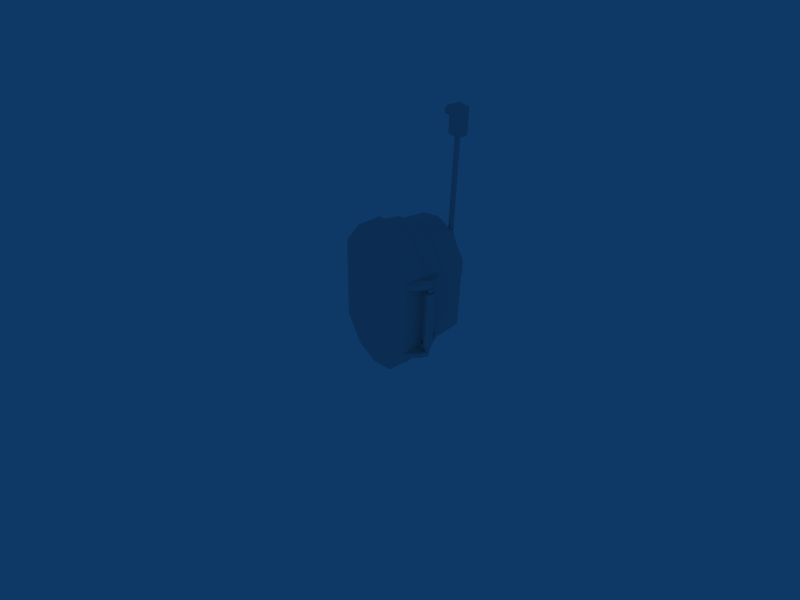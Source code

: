 # Source: callbox_001.blend  (saved by Blender 5.0.119; exported with 4.5.12 LTS)
import bpy
from mathutils import Matrix  # noqa: F401  (used for matrix-valued properties, if any)

bpy.ops.wm.read_factory_settings(use_empty=True)
scene = bpy.context.scene
scene.name = 'Scene'

# ---- collections
col_collection_1 = bpy.data.collections.new('Collection 1'); scene.collection.children.link(col_collection_1)
col_collection_3 = bpy.data.collections.new('Collection 3'); scene.collection.children.link(col_collection_3)
col_collection_3.hide_render = True
col_collection_3.hide_viewport = True

# ---- world
world_world = bpy.data.worlds.new('World'); scene.world = world_world
world_world.use_nodes = True; world_world.node_tree.nodes.clear()
_N = world_world.node_tree.nodes; _L = world_world.node_tree.links
n0 = _N.new('ShaderNodeOutputWorld'); n0.name = 'World Output'; n0.location = (280, 0)
n1 = _N.new('ShaderNodeBackground'); n1.name = 'Background'; n1.location = (0, 0)
n1.inputs[0].default_value = (0.05656, 0.2208, 0.4, 1.0)
n2 = _N.new('NodeFrame'); n2.name = 'Frame'; n2.location = (0, 0)
n2.label = 'Versioning: Use Nodes was removed'
n2.width = 150
n0.parent = n2
n1.parent = n2
_L.new(n1.outputs[0], n0.inputs[0])
n0.is_active_output = True
world_world.color = (0.05656, 0.2208, 0.4)
world_world.use_sun_shadow = False
world_world.sun_shadow_jitter_overblur = 0.0
world_world.cycles.sampling_method = 'MANUAL'
world_world.cycles.sample_map_resolution = 256

# ---- cameras
cam_camera = bpy.data.cameras.new('Camera')
cam_camera.passepartout_alpha = 0.2
cam_camera.clip_end = 100.0
cam_camera.lens = 35.0
cam_camera.ortho_scale = 7.314
cam_camera.show_passepartout = False
cam_camera.show_safe_areas = True
cam_camera.dof.focus_distance = 0.0
cam_camera.dof.aperture_fstop = 128.0

# ---- lights
light_spot = bpy.data.lights.new('Spot', 'POINT')
light_spot.transmission_factor = 0.0
light_spot.cutoff_distance = 30.0
light_spot.energy = 100.0
light_spot.shadow_buffer_clip_start = 8.0
light_spot.shadow_soft_size = 1.0
light_spot.shadow_maximum_resolution = 0.006
light_spot.use_absolute_resolution = True
light_spot.cycles.use_multiple_importance_sampling = False

# ---- meshes
me_cylinder = bpy.data.meshes.new('Cylinder')
me_cylinder.from_pydata([(-0.2082, 0.5984, 0.5933), (-0.2082, -0.5697, 0.5933), (-0.2082, -0.9172, 0.3296), (-0.2082, -0.9172, -0.3296), (-0.2082, -0.5697, -0.5933), (-0.2082, 0.5984, -0.5933), (-0.2082, 0.946, -0.3296), (-0.2082, 0.946, 0.3296), (-0.4541, 0.5984, 0.5933), (-0.4541, -0.5697, 0.5933), (-0.4541, -0.9172, 0.3296), (-0.4541, -0.9172, -0.3296), (-0.4541, -0.5697, -0.5933), (-0.4541, 0.5984, -0.5933), (-0.4541, 0.946, -0.3296), (-0.4541, 0.946, 0.3296), (-0.2082, 1.045, 0.003945), (-0.4541, 1.045, 0.003945), (-0.2082, -1.016, 0.003945), (-0.4541, -1.016, 0.003945), (-0.1698, 0.6054, 0.6004), (-0.1698, -0.5766, 0.6004), (-0.1698, -0.9283, 0.3335), (-0.1698, -1.028, 0.003992), (-0.1698, -0.9283, -0.3335), (-0.1698, -0.5766, -0.6004), (-0.1698, 0.6054, -0.6004), (-0.1698, 0.9571, -0.3335), (-0.1698, 1.057, 0.003992), (-0.1698, 0.9571, 0.3335), (-0.1314, -0.5427, 0.566), (-0.1314, 0.5715, 0.566), (-0.1314, -0.8743, 0.3144), (-0.1314, -0.9685, 0.003763), (-0.1314, -0.5427, -0.566), (-0.1314, -0.8743, -0.3144), (-0.1314, 0.5715, -0.566), (-0.1314, 0.9031, -0.3144), (-0.1314, 0.9972, 0.003763), (-0.1314, 0.9031, 0.3144), (0.1086, 0.5551, 0.5493), (0.1086, -0.5263, 0.5493), (0.1086, -0.8481, 0.3051), (0.1086, -0.9395, 0.003653), (0.1086, -0.5263, -0.5493), (0.1086, -0.8481, -0.3051), (0.1086, 0.5551, -0.5493), (0.1086, 0.8769, -0.3051), (0.1086, 0.9683, 0.003652), (0.1086, 0.8769, 0.3051), (0.1374, 0.5297, 0.5235), (0.1374, -0.5009, 0.5235), (0.1374, -0.8076, 0.2908), (0.1374, -0.8947, 0.003481), (0.1374, -0.5009, -0.5235), (0.1374, -0.8076, -0.2908), (0.1374, 0.5297, -0.5235), (0.1374, 0.8364, -0.2908), (0.1374, 0.9235, 0.003481), (0.1374, 0.8364, 0.2908), (0.5021, -0.4842, 0.5065), (0.5021, 0.513, 0.5065), (0.5021, -0.7809, 0.2813), (0.5021, -0.8651, 0.003368), (0.5021, -0.4842, -0.5065), (0.5021, -0.7809, -0.2813), (0.5021, 0.513, -0.5065), (0.5021, 0.8097, -0.2813), (0.5021, 0.8939, 0.003368), (0.5021, 0.8097, 0.2813), (-0.4653, 0.5903, 0.585), (-0.4653, -0.5615, 0.585), (-0.4653, -0.9042, 0.3249), (-0.4653, -1.001, 0.00389), (-0.4653, -0.9042, -0.3249), (-0.4653, -0.5615, -0.585), (-0.4653, 0.5903, -0.585), (-0.4653, 0.933, -0.3249), (-0.4653, 1.03, 0.00389), (-0.4653, 0.933, 0.3249), (-0.1698, -0.1876, -0.6004), (-0.1698, 0.2595, -0.6004), (-0.2082, 0.2569, -0.5933), (-0.2082, -0.185, -0.5933), (-0.2071, -0.1595, -0.6833), (-0.2071, 0.2314, -0.6833), (-0.1708, 0.2337, -0.69), (-0.1708, -0.1618, -0.69), (-0.2079, 0.2453, -0.6124), (-0.2079, -0.1734, -0.6124), (-0.17, -0.1759, -0.6193), (-0.17, 0.2478, -0.6193), (0.5959, -0.04757, -0.186), (0.5959, -0.197, -0.1074), (0.508, -0.197, -0.1074), (0.508, -0.04757, -0.186), (0.5959, 0.09404, 0.07384), (0.5959, -0.05535, 0.1525), (0.508, -0.05535, 0.1525), (0.508, 0.09404, 0.07383), (0.575, 0.03758, 0.1031), (0.5289, 0.03758, 0.1031), (0.5289, -0.00399, 0.1258), (0.575, -0.00399, 0.1258), (0.5519, 0.04778, 0.09754), (0.5208, 0.0168, 0.1144), (0.5519, -0.01419, 0.1313), (0.583, 0.0168, 0.1144), (0.5519, 0.1641, 0.2539), (0.5289, 0.1556, 0.2617), (0.575, 0.1556, 0.2617), (0.5208, 0.1382, 0.2778), (0.5289, 0.1208, 0.2939), (0.5519, 0.1122, 0.3017), (0.575, 0.1208, 0.2939), (0.583, 0.1382, 0.2778), (0.5519, 0.2652, 0.3886), (0.5289, 0.263, 0.4), (0.575, 0.263, 0.4), (0.5208, 0.2586, 0.4233), (0.5289, 0.2542, 0.4465), (0.5519, 0.252, 0.4579), (0.575, 0.2542, 0.4465), (0.583, 0.2586, 0.4233), (0.5289, 0.4314, 0.394), (0.5519, 0.4259, 0.3837), (0.575, 0.4314, 0.394), (0.5208, 0.4425, 0.4149), (0.5289, 0.4536, 0.4358), (0.5519, 0.4591, 0.446), (0.575, 0.4536, 0.4358), (0.583, 0.4425, 0.4149), (0.5289, 0.5962, 0.2534), (0.5519, 0.5941, 0.242), (0.575, 0.5962, 0.2534), (0.5208, 0.6003, 0.2767), (0.5289, 0.6044, 0.3), (0.5519, 0.6064, 0.3115), (0.575, 0.6044, 0.3), (0.583, 0.6003, 0.2767), (0.5289, 0.7496, 0.1785), (0.5519, 0.7496, 0.167), (0.575, 0.7496, 0.1785), (0.5208, 0.7496, 0.202), (0.5289, 0.7496, 0.2255), (0.5519, 0.7496, 0.2371), (0.575, 0.7496, 0.2255), (0.583, 0.7496, 0.202), (0.5519, 2.047, 0.167), (0.5289, 2.047, 0.1785), (0.575, 2.047, 0.1785), (0.5208, 2.047, 0.202), (0.5289, 2.047, 0.2255), (0.5519, 2.047, 0.2371), (0.575, 2.047, 0.2255), (0.583, 2.047, 0.202), (0.4907, 2.047, 0.1242), (0.6132, 2.047, 0.1242), (0.4907, 2.047, 0.2798), (0.6132, 2.047, 0.2798), (0.4755, 2.377, 0.2798), (0.6284, 2.377, 0.2798), (0.6284, 2.377, 0.1242), (0.4755, 2.377, 0.1242), (0.4937, 2.401, 0.2798), (0.6102, 2.401, 0.2798), (0.6102, 2.401, 0.1242), (0.4937, 2.401, 0.1242), (0.6284, 2.066, 0.2798), (0.4755, 2.066, 0.2798), (0.6284, 2.066, 0.1242), (0.4755, 2.066, 0.1242), (0.5949, 2.25, 0.1242), (0.5089, 2.25, 0.1242), (0.5949, 2.332, 0.1242), (0.5089, 2.332, 0.1242), (0.5519, 2.232, 0.1242), (0.6071, 2.291, 0.1242), (0.4968, 2.291, 0.1242), (0.5519, 2.35, 0.1242), (0.4968, 2.291, 0.01775), (0.5089, 2.332, 0.01775), (0.5089, 2.25, 0.01775), (0.5949, 2.332, 0.01775), (0.5519, 2.35, 0.01775), (0.6071, 2.291, 0.01775), (0.5949, 2.25, 0.01775), (0.5519, 2.232, 0.01775), (-0.4541, 0.4965, 0.5933), (-0.4541, 0.5686, 0.5933), (-0.2082, 0.4965, 0.5933), (-0.2082, 0.5686, 0.5933), (-0.2082, -0.4789, 0.5933), (-0.4541, -0.4789, 0.5933), (-0.4541, -0.5477, 0.5933), (-0.2082, -0.5477, 0.5933), (-0.136, -0.5477, 0.7102), (-0.2631, -0.5477, 0.7102), (-0.136, -0.4789, 0.7102), (-0.2631, -0.4789, 0.7102), (-0.2631, 0.5686, 0.7102), (-0.136, 0.5686, 0.7102), (-0.2631, 0.4965, 0.7102), (-0.136, 0.4965, 0.7102), (-0.155, 0.4965, 0.7345), (-0.1902, 0.4965, 0.7345), (-0.155, 0.5686, 0.7345), (-0.1902, 0.5686, 0.7345), (-0.1902, -0.4789, 0.7345), (-0.155, -0.4789, 0.7345), (-0.1902, -0.5477, 0.7345), (-0.155, -0.5477, 0.7345), (0.1086, 0.4274, 0.5493), (0.1086, 0.4896, 0.5493), (-0.1314, 0.4906, 0.566), (-0.1314, 0.4265, 0.566), (-0.1314, -0.4094, 0.566), (0.1086, -0.4093, 0.5493), (0.1086, -0.4747, 0.5493), (-0.1314, -0.4759, 0.566), (-0.1115, -0.4747, 0.7082), (-0.2042, -0.4759, 0.7082), (-0.1115, -0.4093, 0.7082), (-0.2042, -0.4094, 0.7082), (-0.2042, 0.4906, 0.7082), (-0.2042, 0.4265, 0.7082), (-0.1115, 0.4274, 0.7082), (-0.1115, 0.4896, 0.7082), (-0.1566, 0.4896, 0.7357), (-0.1566, 0.4274, 0.7357), (-0.1992, 0.4265, 0.7357), (-0.1992, 0.4906, 0.7357), (-0.1992, -0.4094, 0.7357), (-0.1566, -0.4093, 0.7357), (-0.1992, -0.4759, 0.7357), (-0.1566, -0.4747, 0.7357), (-0.1515, -0.3924, 0.7204), (-0.171, -0.3924, 0.7256), (-0.1853, -0.3924, 0.7113), (-0.1801, -0.3924, 0.6918), (-0.1606, -0.3924, 0.6866), (-0.1463, -0.3924, 0.7009), (-0.123, -0.3924, 0.7489), (-0.1815, -0.3924, 0.7646), (-0.2244, -0.3924, 0.7218), (-0.2087, -0.3924, 0.6632), (-0.1501, -0.3924, 0.6476), (-0.1073, -0.3924, 0.6904), (-0.1815, 0.4186, 0.7646), (-0.123, 0.4186, 0.7489), (-0.2244, 0.4186, 0.7218), (-0.2087, 0.4186, 0.6632), (-0.1501, 0.4186, 0.6476), (-0.1073, 0.4186, 0.6904), (-0.1539, 0.4186, 0.718), (-0.1702, 0.4186, 0.7224), (-0.1821, 0.4186, 0.7105), (-0.1777, 0.4186, 0.6942), (-0.1615, 0.4186, 0.6898), (-0.1496, 0.4186, 0.7017), (-0.1539, 0.5422, 0.718), (-0.1702, 0.5422, 0.7224), (-0.1821, 0.5422, 0.7105), (-0.1777, 0.5422, 0.6942), (-0.1615, 0.5422, 0.6898), (-0.1496, 0.5422, 0.7017), (-0.171, -0.502, 0.7256), (-0.1515, -0.502, 0.7204), (-0.1853, -0.502, 0.7113), (-0.1801, -0.502, 0.6918), (-0.1606, -0.502, 0.6866), (-0.1463, -0.502, 0.7009), (0.603, 0.09461, 0.05212), (0.603, -0.07773, 0.146), (0.5008, -0.07773, 0.146), (0.5008, 0.09461, 0.05212), (0.5008, -0.03151, -0.1793), (0.603, -0.03151, -0.1793), (0.5008, -0.2039, -0.08537), (0.603, -0.2039, -0.08537)], [], [(1, 9, 10, 2), (2, 10, 19, 18), (3, 11, 12, 4), (4, 12, 13, 5), (5, 13, 14, 6), (6, 14, 17, 16), (8, 0, 7, 15), (17, 15, 7, 16), (19, 11, 3, 18), (0, 1, 21, 20), (1, 2, 22, 21), (2, 18, 23, 22), (3, 4, 25, 24), (5, 6, 27, 26), (6, 16, 28, 27), (7, 0, 20, 29), (16, 7, 29, 28), (18, 3, 24, 23), (20, 21, 30, 31), (21, 22, 32, 30), (22, 23, 33, 32), (24, 25, 34, 35), (25, 26, 36, 34), (26, 27, 37, 36), (27, 28, 38, 37), (29, 20, 31, 39), (28, 29, 39, 38), (23, 24, 35, 33), (30, 32, 42, 41), (32, 33, 43, 42), (35, 34, 44, 45), (34, 36, 46, 44), (36, 37, 47, 46), (37, 38, 48, 47), (39, 31, 40, 49), (38, 39, 49, 48), (33, 35, 45, 43), (40, 41, 51, 50), (41, 42, 52, 51), (42, 43, 53, 52), (45, 44, 54, 55), (44, 46, 56, 54), (46, 47, 57, 56), (47, 48, 58, 57), (49, 40, 50, 59), (48, 49, 59, 58), (43, 45, 55, 53), (50, 51, 60, 61), (51, 52, 62, 60), (52, 53, 63, 62), (55, 54, 64, 65), (54, 56, 66, 64), (56, 57, 67, 66), (57, 58, 68, 67), (59, 50, 61, 69), (58, 59, 69, 68), (53, 55, 65, 63), (60, 64, 66, 61), (60, 62, 65, 64), (62, 63, 65), (61, 66, 67, 69), (67, 68, 69), (9, 8, 70, 71), (10, 9, 71, 72), (19, 10, 72, 73), (12, 11, 74, 75), (13, 12, 75, 76), (14, 13, 76, 77), (17, 14, 77, 78), (8, 15, 79, 70), (15, 17, 78, 79), (11, 19, 73, 74), (70, 76, 75, 71), (70, 79, 77, 76), (77, 79, 78), (71, 75, 74, 72), (72, 74, 73), (26, 25, 80, 81), (5, 26, 81, 82), (25, 4, 83, 80), (4, 5, 82, 83), (83, 82, 88, 89), (80, 83, 89, 90), (82, 81, 91, 88), (81, 80, 90, 91), (84, 85, 86, 87), (90, 87, 86, 91), (91, 86, 85, 88), (89, 84, 87, 90), (88, 85, 84, 89), (94, 95, 92, 93), (92, 277, 279, 93), (93, 279, 278, 94), (94, 278, 276, 95), (95, 276, 277, 92), (99, 101, 104), (98, 102, 105), (97, 103, 106), (96, 100, 107), (107, 103, 97), (107, 97, 96), (106, 102, 98), (106, 98, 97), (105, 101, 99), (105, 99, 98), (104, 100, 96), (104, 96, 99), (104, 101, 109, 108), (100, 104, 108, 110), (101, 105, 111, 109), (105, 102, 112, 111), (102, 106, 113, 112), (106, 103, 114, 113), (107, 100, 110, 115), (103, 107, 115, 114), (108, 109, 117, 116), (110, 108, 116, 118), (109, 111, 119, 117), (111, 112, 120, 119), (112, 113, 121, 120), (113, 114, 122, 121), (115, 110, 118, 123), (114, 115, 123, 122), (116, 117, 124, 125), (118, 116, 125, 126), (117, 119, 127, 124), (119, 120, 128, 127), (120, 121, 129, 128), (121, 122, 130, 129), (123, 118, 126, 131), (122, 123, 131, 130), (125, 124, 132, 133), (126, 125, 133, 134), (124, 127, 135, 132), (127, 128, 136, 135), (128, 129, 137, 136), (129, 130, 138, 137), (131, 126, 134, 139), (130, 131, 139, 138), (133, 132, 140, 141), (134, 133, 141, 142), (132, 135, 143, 140), (135, 136, 144, 143), (136, 137, 145, 144), (137, 138, 146, 145), (139, 134, 142, 147), (138, 139, 147, 146), (141, 140, 149, 148), (142, 141, 148, 150), (140, 143, 151, 149), (143, 144, 152, 151), (144, 145, 153, 152), (145, 146, 154, 153), (147, 142, 150, 155), (146, 147, 155, 154), (151, 152, 158), (151, 158, 156), (149, 151, 156), (148, 149, 156), (148, 156, 157), (148, 157, 150), (150, 157, 155), (155, 157, 159), (154, 155, 159), (153, 154, 159), (153, 159, 158), (152, 153, 158), (158, 159, 168, 169), (159, 157, 170, 168), (157, 156, 171, 170), (156, 158, 169, 171), (160, 161, 165, 164), (161, 162, 166, 165), (162, 163, 167, 166), (163, 160, 164, 167), (169, 160, 163, 171), (170, 162, 161, 168), (168, 161, 160, 169), (171, 173, 176), (170, 172, 177), (163, 175, 178), (162, 174, 179), (179, 175, 163), (179, 163, 162), (178, 173, 171), (178, 171, 163), (177, 174, 162), (177, 162, 170), (176, 172, 170), (176, 170, 171), (178, 175, 181, 180), (173, 178, 180, 182), (179, 174, 183, 184), (175, 179, 184, 181), (174, 177, 185, 183), (177, 172, 186, 185), (172, 176, 187, 186), (176, 173, 182, 187), (1, 0, 191, 190), (8, 9, 188, 189), (0, 8, 189, 191), (188, 9, 194, 193), (190, 188, 193, 192), (1, 190, 192, 195), (9, 1, 195, 194), (194, 195, 196, 197), (195, 192, 198, 196), (192, 193, 199, 198), (193, 194, 197, 199), (191, 189, 200, 201), (189, 188, 202, 200), (188, 190, 203, 202), (190, 191, 201, 203), (203, 201, 206, 204), (202, 203, 204, 205), (200, 202, 205, 207), (201, 200, 207, 206), (199, 197, 210, 208), (198, 199, 208, 209), (196, 198, 209, 211), (197, 196, 211, 210), (210, 211, 209, 208), (206, 207, 205, 204), (40, 31, 214, 213), (41, 40, 213, 212), (31, 30, 215, 214), (215, 30, 219, 216), (212, 215, 216, 217), (41, 212, 217, 218), (30, 41, 218, 219), (219, 218, 220, 221), (218, 217, 222, 220), (217, 216, 223, 222), (216, 219, 221, 223), (214, 215, 225, 224), (215, 212, 226, 225), (212, 213, 227, 226), (213, 214, 224, 227), (227, 224, 231, 228), (226, 227, 228, 229), (225, 226, 229, 230), (224, 225, 230, 231), (223, 221, 234, 232), (222, 223, 232, 233), (220, 222, 233, 235), (221, 220, 235, 234), (234, 235, 233, 232), (231, 230, 229, 228), (236, 242, 243, 237), (237, 243, 244, 238), (238, 244, 245, 239), (239, 245, 246, 240), (240, 246, 247, 241), (241, 247, 242, 236), (243, 242, 249, 248), (244, 243, 248, 250), (245, 244, 250, 251), (246, 245, 251, 252), (247, 246, 252, 253), (242, 247, 253, 249), (248, 249, 254, 255), (250, 248, 255, 256), (251, 250, 256, 257), (252, 251, 257, 258), (253, 252, 258, 259), (249, 253, 259, 254), (255, 254, 260, 261), (256, 255, 261, 262), (257, 256, 262, 263), (258, 257, 263, 264), (259, 258, 264, 265), (254, 259, 265, 260), (236, 237, 266, 267), (237, 238, 268, 266), (238, 239, 269, 268), (239, 240, 270, 269), (240, 241, 271, 270), (241, 236, 267, 271), (275, 99, 96, 272), (274, 98, 99, 275), (273, 97, 98, 274), (272, 96, 97, 273), (276, 275, 272, 277), (279, 273, 274, 278), (277, 272, 273, 279), (164, 165, 166, 167)])
_uv = me_cylinder.uv_layers.new(name='UVTex')
_uv.uv.foreach_set('vector', [0.6154, 0.6139, 0.569, 0.6139, 0.569, 0.5357, 0.6154, 0.5357, 0.6154, 0.5357, 0.569, 0.5357, 0.569, 0.4699, 0.6154, 0.4699, 0.9316, 0.5357, 0.9816, 0.5357, 0.9816, 0.6139, 0.9316, 0.6139, 0.9316, 0.6139, 0.9816, 0.6139, 0.9816, 0.8556, 0.9316, 0.8556, 0.9316, 0.8556, 0.9816, 0.8556, 0.9816, 0.9273, 0.9316, 0.9273, 0.9316, 0.9273, 0.9816, 0.9273, 0.9816, 0.9924, 0.9316, 0.9924, 0.569, 0.8556, 0.6154, 0.8556, 0.6154, 0.9273, 0.569, 0.9273, 0.569, 0.9924, 0.569, 0.9273, 0.6154, 0.9273, 0.6154, 0.9924, 0.9816, 0.4699, 0.9816, 0.5357, 0.9316, 0.5357, 0.9316, 0.4699, 0.6154, 0.8556, 0.6154, 0.6139, 0.6269, 0.6139, 0.6269, 0.8556, 0.6154, 0.6139, 0.6154, 0.5357, 0.6269, 0.5357, 0.6269, 0.6139, 0.6154, 0.5357, 0.6154, 0.4699, 0.6269, 0.4699, 0.6269, 0.5357, 0.9316, 0.5357, 0.9316, 0.6139, 0.9232, 0.6139, 0.9232, 0.5357, 0.9316, 0.8556, 0.9316, 0.9273, 0.9232, 0.9273, 0.9232, 0.8556, 0.9316, 0.9273, 0.9316, 0.9924, 0.9232, 0.9924, 0.9232, 0.9273, 0.6154, 0.9273, 0.6154, 0.8556, 0.6269, 0.8556, 0.6269, 0.9273, 0.6154, 0.9924, 0.6154, 0.9273, 0.6269, 0.9273, 0.6269, 0.9924, 0.9316, 0.4699, 0.9316, 0.5357, 0.9232, 0.5357, 0.9232, 0.4699, 0.6269, 0.8556, 0.6269, 0.6139, 0.6393, 0.6139, 0.6393, 0.8556, 0.6269, 0.6139, 0.6269, 0.5357, 0.6393, 0.5357, 0.6393, 0.6139, 0.6269, 0.5357, 0.6269, 0.4699, 0.6393, 0.4699, 0.6393, 0.5357, 0.9232, 0.5357, 0.9232, 0.6139, 0.9108, 0.6139, 0.9108, 0.5357, 0.9232, 0.6139, 0.9232, 0.8556, 0.9108, 0.8556, 0.9108, 0.6139, 0.9232, 0.8556, 0.9232, 0.9273, 0.9108, 0.9273, 0.9108, 0.8556, 0.9232, 0.9273, 0.9232, 0.9924, 0.9108, 0.9924, 0.9108, 0.9273, 0.6269, 0.9273, 0.6269, 0.8556, 0.6393, 0.8556, 0.6393, 0.9273, 0.6269, 0.9924, 0.6269, 0.9273, 0.6393, 0.9273, 0.6393, 0.9924, 0.9232, 0.4699, 0.9232, 0.5357, 0.9108, 0.5357, 0.9108, 0.4699, 0.6393, 0.6139, 0.6393, 0.5357, 0.6855, 0.5357, 0.6855, 0.6139, 0.6393, 0.5357, 0.6393, 0.4699, 0.6855, 0.4699, 0.6855, 0.5357, 0.9108, 0.5357, 0.9108, 0.6139, 0.8614, 0.6139, 0.8614, 0.5357, 0.9108, 0.6139, 0.9108, 0.8556, 0.8614, 0.8556, 0.8614, 0.6139, 0.9108, 0.8556, 0.9108, 0.9273, 0.8614, 0.9273, 0.8614, 0.8556, 0.9108, 0.9273, 0.9108, 0.9924, 0.8614, 0.9924, 0.8614, 0.9273, 0.6393, 0.9273, 0.6393, 0.8556, 0.6855, 0.8556, 0.6855, 0.9273, 0.6393, 0.9924, 0.6393, 0.9273, 0.6855, 0.9273, 0.6855, 0.9924, 0.9108, 0.4699, 0.9108, 0.5357, 0.8614, 0.5357, 0.8614, 0.4699, 0.6855, 0.8556, 0.6855, 0.6139, 0.6977, 0.6139, 0.6977, 0.8556, 0.6855, 0.6139, 0.6855, 0.5357, 0.6977, 0.5357, 0.6977, 0.6139, 0.6855, 0.5357, 0.6855, 0.4699, 0.6977, 0.4699, 0.6977, 0.5357, 0.8614, 0.5357, 0.8614, 0.6139, 0.8524, 0.6139, 0.8524, 0.5357, 0.8614, 0.6139, 0.8614, 0.8556, 0.8524, 0.8556, 0.8524, 0.6139, 0.8614, 0.8556, 0.8614, 0.9273, 0.8524, 0.9273, 0.8524, 0.8556, 0.8614, 0.9273, 0.8614, 0.9924, 0.8524, 0.9924, 0.8524, 0.9273, 0.6855, 0.9273, 0.6855, 0.8556, 0.6977, 0.8556, 0.6977, 0.9273, 0.6855, 0.9924, 0.6855, 0.9273, 0.6977, 0.9273, 0.6977, 0.9924, 0.8614, 0.4699, 0.8614, 0.5357, 0.8524, 0.5357, 0.8524, 0.4699, 0.6977, 0.8556, 0.6977, 0.6139, 0.7676, 0.6139, 0.7676, 0.8556, 0.6977, 0.6139, 0.6977, 0.5357, 0.7676, 0.5357, 0.7676, 0.6139, 0.6977, 0.5357, 0.6977, 0.4699, 0.7676, 0.4699, 0.7676, 0.5357, 0.8524, 0.5357, 0.8524, 0.6139, 0.7757, 0.6139, 0.7757, 0.5357, 0.8524, 0.6139, 0.8524, 0.8556, 0.7757, 0.8556, 0.7757, 0.6139, 0.8524, 0.8556, 0.8524, 0.9273, 0.7757, 0.9273, 0.7757, 0.8556, 0.8524, 0.9273, 0.8524, 0.9924, 0.7757, 0.9924, 0.7757, 0.9273, 0.6977, 0.9273, 0.6977, 0.8556, 0.7676, 0.8556, 0.7676, 0.9273, 0.6977, 0.9924, 0.6977, 0.9273, 0.7676, 0.9273, 0.7676, 0.9924, 0.8524, 0.4699, 0.8524, 0.5357, 0.7757, 0.5357, 0.7757, 0.4699, 0.305, 0.6558, 0.5531, 0.6558, 0.5531, 0.9001, 0.305, 0.9001, 0.305, 0.6558, 0.3601, 0.5831, 0.498, 0.5831, 0.5531, 0.6558, 0.3601, 0.5831, 0.4282, 0.5625, 0.498, 0.5831, 0.305, 0.9001, 0.5531, 0.9001, 0.498, 0.9728, 0.3601, 0.9728, 0.498, 0.9728, 0.4282, 0.9934, 0.3601, 0.9728, 0.569, 0.6139, 0.569, 0.8556, 0.5601, 0.8556, 0.5601, 0.6139, 0.569, 0.5357, 0.569, 0.6139, 0.5601, 0.6139, 0.5601, 0.5357, 0.569, 0.4699, 0.569, 0.5357, 0.5601, 0.5357, 0.5601, 0.4699, 0.9816, 0.6139, 0.9816, 0.5357, 0.9921, 0.5357, 0.9921, 0.6139, 0.9816, 0.8556, 0.9816, 0.6139, 0.9921, 0.6139, 0.9921, 0.8556, 0.9816, 0.9273, 0.9816, 0.8556, 0.9921, 0.8556, 0.9921, 0.9273, 0.9816, 0.9924, 0.9816, 0.9273, 0.9921, 0.9273, 0.9921, 0.9924, 0.569, 0.8556, 0.569, 0.9273, 0.5601, 0.9273, 0.5601, 0.8556, 0.569, 0.9273, 0.569, 0.9924, 0.5601, 0.9924, 0.5601, 0.9273, 0.9816, 0.5357, 0.9816, 0.4699, 0.9921, 0.4699, 0.9921, 0.5357, 0.2961, 0.8773, 0.008074, 0.8773, 0.008074, 0.5938, 0.2961, 0.5938, 0.2961, 0.8773, 0.2321, 0.9616, 0.0721, 0.9616, 0.008074, 0.8773, 0.0721, 0.9616, 0.2321, 0.9616, 0.153, 0.9856, 0.2961, 0.5938, 0.008074, 0.5938, 0.0721, 0.5094, 0.2321, 0.5094, 0.2321, 0.5094, 0.0721, 0.5094, 0.153, 0.4855, 0.9232, 0.8556, 0.9232, 0.6139, 0.9232, 0.6887, 0.9232, 0.7803, 0.9316, 0.8556, 0.9232, 0.8556, 0.9232, 0.7803, 0.9316, 0.7803, 0.9232, 0.6139, 0.9316, 0.6139, 0.9316, 0.6887, 0.9232, 0.6887, 0.9316, 0.6139, 0.9316, 0.8556, 0.9316, 0.7803, 0.9316, 0.6887, 0.5099, 0.435, 0.5099, 0.3249, 0.5152, 0.3249, 0.5152, 0.435, 0.5099, 0.4402, 0.5099, 0.435, 0.5152, 0.435, 0.5152, 0.4402, 0.5099, 0.3249, 0.5099, 0.3159, 0.5152, 0.3159, 0.5152, 0.3249, 0.5099, 0.5582, 0.5099, 0.4402, 0.5152, 0.4402, 0.5152, 0.5582, 0.5349, 0.435, 0.5349, 0.3249, 0.5435, 0.3249, 0.5435, 0.435, 0.5152, 0.4402, 0.5349, 0.4402, 0.5349, 0.5582, 0.5152, 0.5582, 0.5152, 0.3159, 0.5349, 0.3159, 0.5349, 0.3249, 0.5152, 0.3249, 0.5152, 0.435, 0.5349, 0.435, 0.5349, 0.4402, 0.5152, 0.4402, 0.5152, 0.3249, 0.5349, 0.3249, 0.5349, 0.435, 0.5152, 0.435, -0.4134, 0.1333, -0.3669, 0.1309, -0.3656, 0.1552, -0.4122, 0.1576, -0.2743, 0.2433, -0.2723, 0.2389, -0.2341, 0.2759, -0.2401, 0.2773, -0.2401, 0.2773, -0.2341, 0.2759, -0.2144, 0.2953, -0.2213, 0.2984, -0.3305, 0.1892, -0.3303, 0.1825, -0.2922, 0.2196, -0.2969, 0.2215, -0.2969, 0.2215, -0.2922, 0.2196, -0.2723, 0.2389, -0.2743, 0.2433, -0.08098, 0.1438, -0.09517, 0.1556, -0.09888, 0.1495, -0.1057, 0.1833, -0.1021, 0.1667, -0.09676, 0.1623, -0.1263, 0.1704, -0.1129, 0.1599, -0.1092, 0.166, -0.1016, 0.1309, -0.106, 0.1489, -0.1113, 0.1532, -0.1113, 0.1532, -0.1129, 0.1599, -0.1263, 0.1704, -0.1113, 0.1532, -0.1263, 0.1704, -0.1016, 0.1309, -0.1092, 0.166, -0.1021, 0.1667, -0.1057, 0.1833, -0.1092, 0.166, -0.1057, 0.1833, -0.1263, 0.1704, -0.09676, 0.1623, -0.09517, 0.1556, -0.08098, 0.1438, -0.09676, 0.1623, -0.08098, 0.1438, -0.1057, 0.1833, -0.09888, 0.1495, -0.106, 0.1489, -0.1016, 0.1309, -0.09888, 0.1495, -0.1016, 0.1309, -0.08098, 0.1438, 0.01651, 0.06397, 0.01651, 0.05076, 0.0652, 0.05076, 0.0652, 0.06397, 0.01651, 0.07629, 0.01651, 0.06397, 0.0652, 0.06397, 0.0652, 0.07629, 0.01651, 0.05076, 0.01651, 0.03884, 0.0652, 0.03884, 0.0652, 0.05076, 0.01651, 0.03884, 0.01651, 0.0275, 0.0652, 0.0275, 0.0652, 0.03884, 0.01651, 0.0275, 0.01651, 0.01535, 0.0652, 0.01535, 0.0652, 0.0275, 0.01651, 0.117, 0.01651, 0.1044, 0.0652, 0.1044, 0.0652, 0.117, 0.01651, 0.09093, 0.01651, 0.07629, 0.0652, 0.07629, 0.0652, 0.09093, 0.01651, 0.1044, 0.01651, 0.09093, 0.0652, 0.09093, 0.0652, 0.1044, 0.0652, 0.06397, 0.0652, 0.05076, 0.1184, 0.05076, 0.1184, 0.06397, 0.0652, 0.07629, 0.0652, 0.06397, 0.1184, 0.06397, 0.1184, 0.07629, 0.0652, 0.05076, 0.0652, 0.03884, 0.1184, 0.03884, 0.1184, 0.05076, 0.0652, 0.03884, 0.0652, 0.0275, 0.1184, 0.0275, 0.1184, 0.03884, 0.0652, 0.0275, 0.0652, 0.01535, 0.1184, 0.01535, 0.1184, 0.0275, 0.0652, 0.117, 0.0652, 0.1044, 0.1184, 0.1044, 0.1184, 0.117, 0.0652, 0.09093, 0.0652, 0.07629, 0.1184, 0.07629, 0.1184, 0.09093, 0.0652, 0.1044, 0.0652, 0.09093, 0.1184, 0.09093, 0.1184, 0.1044, 0.1184, 0.06397, 0.1184, 0.05076, 0.1725, 0.05076, 0.1725, 0.06397, 0.1184, 0.07629, 0.1184, 0.06397, 0.1725, 0.06397, 0.1725, 0.07629, 0.1184, 0.05076, 0.1184, 0.03884, 0.1725, 0.03884, 0.1725, 0.05076, 0.1184, 0.03884, 0.1184, 0.0275, 0.1725, 0.0275, 0.1725, 0.03884, 0.1184, 0.0275, 0.1184, 0.01535, 0.1725, 0.01535, 0.1725, 0.0275, 0.1184, 0.117, 0.1184, 0.1044, 0.1725, 0.1044, 0.1725, 0.117, 0.1184, 0.09093, 0.1184, 0.07629, 0.1725, 0.07629, 0.1725, 0.09093, 0.1184, 0.1044, 0.1184, 0.09093, 0.1725, 0.09093, 0.1725, 0.1044, 0.1725, 0.06397, 0.1725, 0.05076, 0.2563, 0.05076, 0.2563, 0.06397, 0.1725, 0.07629, 0.1725, 0.06397, 0.2563, 0.06397, 0.2563, 0.07629, 0.1725, 0.05076, 0.1725, 0.03884, 0.2563, 0.03884, 0.2563, 0.05076, 0.1725, 0.03884, 0.1725, 0.0275, 0.2563, 0.0275, 0.2563, 0.03884, 0.1725, 0.0275, 0.1725, 0.01535, 0.2563, 0.01535, 0.2563, 0.0275, 0.1725, 0.117, 0.1725, 0.1044, 0.2563, 0.1044, 0.2563, 0.117, 0.1725, 0.09093, 0.1725, 0.07629, 0.2563, 0.07629, 0.2563, 0.09093, 0.1725, 0.1044, 0.1725, 0.09093, 0.2563, 0.09093, 0.2563, 0.1044, 0.2563, 0.06397, 0.2563, 0.05076, 0.3331, 0.05076, 0.3331, 0.06397, 0.2563, 0.07629, 0.2563, 0.06397, 0.3331, 0.06397, 0.3331, 0.07629, 0.2563, 0.05076, 0.2563, 0.03884, 0.3331, 0.03884, 0.3331, 0.05076, 0.2563, 0.03884, 0.2563, 0.0275, 0.3331, 0.0275, 0.3331, 0.03884, 0.2563, 0.0275, 0.2563, 0.01535, 0.3331, 0.01535, 0.3331, 0.0275, 0.2563, 0.117, 0.2563, 0.1044, 0.3331, 0.1044, 0.3331, 0.117, 0.2563, 0.09093, 0.2563, 0.07629, 0.3331, 0.07629, 0.3331, 0.09093, 0.2563, 0.1044, 0.2563, 0.09093, 0.3331, 0.09093, 0.3331, 0.1044, 0.3331, 0.06397, 0.3331, 0.05076, 0.9739, 0.05076, 0.9739, 0.06397, 0.3331, 0.07629, 0.3331, 0.06397, 0.9739, 0.06397, 0.9739, 0.07629, 0.3331, 0.05076, 0.3331, 0.03884, 0.9739, 0.03884, 0.9739, 0.05076, 0.3331, 0.03884, 0.3331, 0.0275, 0.9739, 0.0275, 0.9739, 0.03884, 0.3331, 0.0275, 0.3331, 0.01535, 0.9739, 0.01535, 0.9739, 0.0275, 0.3331, 0.117, 0.3331, 0.1044, 0.9739, 0.1044, 0.9739, 0.117, 0.3331, 0.09093, 0.3331, 0.07629, 0.9739, 0.07629, 0.9739, 0.09093, 0.3331, 0.1044, 0.3331, 0.09093, 0.9739, 0.09093, 0.9739, 0.1044, 0.1355, 0.2736, 0.1386, 0.2825, 0.1241, 0.3031, 0.1355, 0.2736, 0.1241, 0.3031, 0.1241, 0.244, 0.1386, 0.2647, 0.1355, 0.2736, 0.1241, 0.244, 0.1473, 0.2603, 0.1386, 0.2647, 0.1241, 0.244, 0.1473, 0.2603, 0.1241, 0.244, 0.1706, 0.244, 0.1473, 0.2603, 0.1706, 0.244, 0.1561, 0.2646, 0.1561, 0.2646, 0.1706, 0.244, 0.1591, 0.2735, 0.1591, 0.2735, 0.1706, 0.244, 0.1706, 0.3031, 0.1561, 0.2825, 0.1591, 0.2735, 0.1706, 0.3031, 0.1474, 0.2868, 0.1561, 0.2825, 0.1706, 0.3031, 0.1474, 0.2868, 0.1706, 0.3031, 0.1241, 0.3031, 0.1386, 0.2825, 0.1474, 0.2868, 0.1241, 0.3031, 0.01929, 0.1756, 0.01929, 0.1369, 0.02571, 0.1369, 0.02571, 0.1756, 0.01929, 0.3027, 0.01929, 0.2592, 0.02571, 0.2592, 0.02571, 0.3027, 0.01929, 0.2592, 0.01929, 0.2207, 0.02571, 0.2207, 0.02571, 0.2592, 0.01929, 0.2207, 0.01929, 0.1756, 0.02571, 0.1756, 0.02571, 0.2207, 0.1113, 0.1756, 0.1113, 0.1369, 0.1184, 0.1369, 0.1184, 0.1756, 0.1113, 0.3027, 0.1113, 0.2592, 0.1184, 0.2592, 0.1184, 0.3027, 0.1113, 0.2592, 0.1113, 0.2207, 0.1184, 0.2207, 0.1184, 0.2592, 0.1113, 0.2207, 0.1113, 0.1756, 0.1184, 0.1756, 0.1184, 0.2207, 0.02571, 0.1756, 0.1113, 0.1756, 0.1113, 0.2207, 0.02571, 0.2207, 0.02571, 0.2592, 0.1113, 0.2592, 0.1113, 0.3027, 0.02571, 0.3027, 0.02571, 0.1369, 0.1113, 0.1369, 0.1113, 0.1756, 0.02571, 0.1756, 0.02571, 0.2207, 0.07525, 0.2287, 0.06999, 0.2401, 0.02571, 0.2592, 0.07465, 0.2515, 0.08589, 0.2547, 0.1113, 0.2207, 0.09859, 0.2292, 0.08693, 0.2258, 0.1113, 0.2592, 0.09754, 0.2513, 0.1031, 0.2402, 0.1031, 0.2402, 0.09859, 0.2292, 0.1113, 0.2207, 0.1031, 0.2402, 0.1113, 0.2207, 0.1113, 0.2592, 0.08693, 0.2258, 0.07525, 0.2287, 0.02571, 0.2207, 0.08693, 0.2258, 0.02571, 0.2207, 0.1113, 0.2207, 0.08589, 0.2547, 0.09754, 0.2513, 0.1113, 0.2592, 0.08589, 0.2547, 0.1113, 0.2592, 0.02571, 0.2592, 0.06999, 0.2401, 0.07465, 0.2515, 0.02571, 0.2592, 0.06999, 0.2401, 0.02571, 0.2592, 0.02571, 0.2207, 0.2089, 0.2242, 0.2089, 0.2369, 0.1775, 0.2369, 0.1775, 0.2242, 0.2089, 0.2114, 0.2089, 0.2242, 0.1775, 0.2242, 0.1775, 0.2114, 0.2089, 0.2507, 0.2089, 0.2644, 0.1775, 0.2644, 0.1775, 0.2507, 0.2089, 0.2369, 0.2089, 0.2507, 0.1775, 0.2507, 0.1775, 0.2369, 0.2089, 0.2644, 0.2089, 0.2771, 0.1775, 0.2771, 0.1775, 0.2644, 0.2089, 0.2771, 0.2089, 0.2899, 0.1775, 0.2899, 0.1775, 0.2771, 0.2089, 0.2899, 0.2089, 0.3036, 0.1775, 0.3036, 0.1775, 0.2899, 0.2089, 0.1977, 0.2089, 0.2114, 0.1775, 0.2114, 0.1775, 0.1977, 0.6154, 0.6139, 0.6154, 0.8556, 0.6154, 0.8499, 0.6154, 0.835, 0.569, 0.8556, 0.569, 0.6139, 0.569, 0.835, 0.569, 0.8499, 0.6154, 0.8556, 0.569, 0.8556, 0.569, 0.8499, 0.6154, 0.8499, 0.569, 0.835, 0.569, 0.6139, 0.569, 0.6199, 0.569, 0.6341, 0.6154, 0.835, 0.569, 0.835, 0.569, 0.6341, 0.6154, 0.6341, 0.6154, 0.6139, 0.6154, 0.835, 0.6154, 0.6341, 0.6154, 0.6199, 0.569, 0.6139, 0.6154, 0.6139, 0.6154, 0.6199, 0.569, 0.6199, -0.04565, -1.087, 0.02227, -1.087, 0.04218, -1.055, 0.007087, -1.055, 0.1417, -1.013, 0.1322, -1.03, 0.1659, -1.045, 0.1759, -1.032, 0.01673, -1.158, 0.01673, -1.332, 0.0994, -1.197, 0.0994, -1.107, 0.07731, -1.068, 0.07878, -1.087, 0.1409, -1.082, 0.1381, -1.064, 1.087, 0.2604, 1.155, 0.2604, 1.102, 0.2925, 1.068, 0.2925, 1.08, 0.2492, 1.08, 0.2309, 1.143, 0.2309, 1.143, 0.2492, 1.159, 0.2607, 1.227, 0.2607, 1.247, 0.293, 1.212, 0.293, 1.229, 0.2309, 1.229, 0.2492, 1.197, 0.2492, 1.197, 0.2309, 1.197, 0.2309, 1.197, 0.2492, 1.183, 0.2492, 1.183, 0.2309, 1.212, 0.293, 1.247, 0.293, 1.242, 0.2997, 1.232, 0.2997, 1.143, 0.2492, 1.143, 0.2309, 1.165, 0.2309, 1.165, 0.2492, 1.068, 0.2925, 1.102, 0.2925, 1.082, 0.2991, 1.073, 0.2991, 0.1381, -1.064, 0.1409, -1.082, 0.1675, -1.07, 0.1572, -1.055, 0.0994, -1.107, 0.0994, -1.197, 0.1166, -1.145, 0.1166, -1.12, 0.1759, -1.032, 0.1659, -1.045, 0.1642, -1.051, 0.1778, -1.053, 0.007087, -1.055, 0.04218, -1.055, 0.03694, -1.048, 0.02722, -1.048, 0.1675, -1.07, 0.1778, -1.053, 0.1642, -1.051, 0.1572, -1.055, 1.183, 0.2492, 1.165, 0.2492, 1.165, 0.2309, 1.183, 0.2309, 0.6855, 0.8556, 0.6393, 0.8556, 0.6393, 0.8337, 0.6855, 0.8337, 0.6855, 0.6139, 0.6855, 0.8556, 0.6855, 0.8337, 0.6855, 0.8206, 0.6393, 0.8556, 0.6393, 0.6139, 0.6393, 0.8206, 0.6393, 0.8337, 0.6393, 0.8206, 0.6393, 0.6139, 0.6393, 0.6327, 0.6393, 0.6465, 0.6855, 0.8206, 0.6393, 0.8206, 0.6393, 0.6465, 0.6855, 0.6465, 0.6855, 0.6139, 0.6855, 0.8206, 0.6855, 0.6465, 0.6855, 0.6327, 0.6393, 0.6139, 0.6855, 0.6139, 0.6855, 0.6327, 0.6393, 0.6327, 1.87, -0.7577, 1.936, -0.7623, 1.875, -0.7184, 1.85, -0.7184, 2.071, -0.7623, 2.075, -0.744, 2.0, -0.7264, 1.995, -0.7441, 1.962, -0.71, 1.974, -0.8798, 2.074, -0.9313, 2.074, -0.8657, 2.026, -0.6957, 2.02, -0.6779, 1.977, -0.694, 1.984, -0.7094, 1.354, -1.178, 1.347, -1.162, 1.306, -1.18, 1.313, -1.194, 1.462, -1.236, 1.528, -1.24, 1.467, -1.197, 1.442, -1.197, 1.404, -1.24, 1.407, -1.223, 1.33, -1.211, 1.327, -1.228, 1.112, -1.012, 1.124, -1.182, 1.224, -1.233, 1.224, -1.168, 1.224, -1.168, 1.224, -1.233, 1.244, -1.23, 1.244, -1.199, 1.327, -1.228, 1.33, -1.211, 1.318, -1.205, 1.308, -1.216, 1.442, -1.197, 1.467, -1.197, 1.455, -1.189, 1.443, -1.189, 1.313, -1.194, 1.306, -1.18, 1.301, -1.197, 1.314, -1.197, 1.984, -0.7094, 1.977, -0.694, 1.971, -0.7115, 1.985, -0.7124, 2.074, -0.8657, 2.074, -0.9313, 2.094, -0.9278, 2.094, -0.8976, 1.995, -0.7441, 2.0, -0.7264, 1.989, -0.7201, 1.977, -0.7304, 1.85, -0.7184, 1.875, -0.7184, 1.863, -0.7108, 1.851, -0.7108, 1.971, -0.7115, 1.977, -0.7304, 1.989, -0.7201, 1.985, -0.7124, 1.314, -1.197, 1.301, -1.197, 1.308, -1.216, 1.318, -1.205, 0.8133, 0.3955, 0.8213, 0.3955, 0.8213, 0.4066, 0.8133, 0.4066, 0.8133, 0.4066, 0.8213, 0.4066, 0.8213, 0.4177, 0.8133, 0.4177, 0.8133, 0.4177, 0.8213, 0.4177, 0.8213, 0.4287, 0.8133, 0.4287, 0.8133, 0.4287, 0.8213, 0.4287, 0.8213, 0.4395, 0.8133, 0.4395, 0.8133, 0.3743, 0.8213, 0.3743, 0.8213, 0.3847, 0.8133, 0.3847, 0.8133, 0.3847, 0.8213, 0.3847, 0.8213, 0.3955, 0.8133, 0.3955, 0.8213, 0.4066, 0.8213, 0.3955, 0.9743, 0.3955, 0.9743, 0.4066, 0.8213, 0.4177, 0.8213, 0.4066, 0.9743, 0.4066, 0.9743, 0.4177, 0.8213, 0.4287, 0.8213, 0.4177, 0.9743, 0.4177, 0.9743, 0.4287, 0.8213, 0.4395, 0.8213, 0.4287, 0.9743, 0.4287, 0.9743, 0.4395, 0.8213, 0.3847, 0.8213, 0.3743, 0.9743, 0.3743, 0.9743, 0.3847, 0.8213, 0.3955, 0.8213, 0.3847, 0.9743, 0.3847, 0.9743, 0.3955, 0.9743, 0.4066, 0.9743, 0.3955, 0.9829, 0.3955, 0.9829, 0.4066, 0.9743, 0.4177, 0.9743, 0.4066, 0.9829, 0.4066, 0.9829, 0.4177, 0.9743, 0.4287, 0.9743, 0.4177, 0.9829, 0.4177, 0.9829, 0.4287, 0.9743, 0.4395, 0.9743, 0.4287, 0.9829, 0.4287, 0.9829, 0.4395, 0.9743, 0.3847, 0.9743, 0.3743, 0.9829, 0.3743, 0.9829, 0.3847, 0.9743, 0.3955, 0.9743, 0.3847, 0.9829, 0.3847, 0.9829, 0.3955, 0.9829, 0.4066, 0.9829, 0.3955, 0.9899, 0.3955, 0.9899, 0.4066, 0.9829, 0.4177, 0.9829, 0.4066, 0.9899, 0.4066, 0.9899, 0.4177, 0.9829, 0.4287, 0.9829, 0.4177, 0.9899, 0.4177, 0.9899, 0.4287, 0.9829, 0.4395, 0.9829, 0.4287, 0.9899, 0.4287, 0.9899, 0.4395, 0.9829, 0.3847, 0.9829, 0.3743, 0.9899, 0.3743, 0.9899, 0.3847, 0.9829, 0.3955, 0.9829, 0.3847, 0.9899, 0.3847, 0.9899, 0.3955, 0.8133, 0.3955, 0.8133, 0.4066, 0.8049, 0.4066, 0.8049, 0.3955, 0.8133, 0.4066, 0.8133, 0.4177, 0.8049, 0.4177, 0.8049, 0.4066, 0.8133, 0.4177, 0.8133, 0.4287, 0.8049, 0.4287, 0.8049, 0.4177, 0.8133, 0.4287, 0.8133, 0.4395, 0.8049, 0.4395, 0.8049, 0.4287, 0.8133, 0.3743, 0.8133, 0.3847, 0.8049, 0.3847, 0.8049, 0.3743, 0.8133, 0.3847, 0.8133, 0.3955, 0.8049, 0.3955, 0.8049, 0.3847, -0.2423, 0.1685, -0.2395, 0.1633, -0.2171, 0.1849, -0.2225, 0.1877, -0.2804, 0.1313, -0.2737, 0.1309, -0.2395, 0.1633, -0.2423, 0.1685, -0.1844, 0.2247, -0.1826, 0.2188, -0.1614, 0.2369, -0.1645, 0.2439, -0.2225, 0.1877, -0.2171, 0.1849, -0.1826, 0.2188, -0.1844, 0.2247, -0.2922, 0.2196, -0.2423, 0.1685, -0.2225, 0.1877, -0.2723, 0.2389, -0.2341, 0.2759, -0.1844, 0.2247, -0.1645, 0.2439, -0.2144, 0.2953, -0.2723, 0.2389, -0.2225, 0.1877, -0.1844, 0.2247, -0.2341, 0.2759, 0.1295, 0.1961, 0.1617, 0.1961, 0.1617, 0.239, 0.1295, 0.239])
_ca = me_cylinder.color_attributes.new('Col', 'BYTE_COLOR', 'CORNER')
_ca.data.foreach_set('color', [1.0, 1.0, 1.0, 1.0, 1.0, 1.0, 1.0, 1.0, 1.0, 1.0, 1.0, 1.0, 1.0, 1.0, 1.0, 1.0, 1.0, 1.0, 1.0, 1.0, 1.0, 1.0, 1.0, 1.0, 1.0, 1.0, 1.0, 1.0, 1.0, 1.0, 1.0, 1.0, 1.0, 1.0, 1.0, 1.0, 1.0, 1.0, 1.0, 1.0, 1.0, 1.0, 1.0, 1.0, 1.0, 1.0, 1.0, 1.0, 1.0, 1.0, 1.0, 1.0, 1.0, 1.0, 1.0, 1.0, 1.0, 1.0, 1.0, 1.0, 1.0, 1.0, 1.0, 1.0, 1.0, 1.0, 1.0, 1.0, 1.0, 1.0, 1.0, 1.0, 1.0, 1.0, 1.0, 1.0, 1.0, 1.0, 1.0, 1.0, 1.0, 1.0, 1.0, 1.0, 1.0, 1.0, 1.0, 1.0, 1.0, 1.0, 1.0, 1.0, 1.0, 1.0, 1.0, 1.0, 1.0, 1.0, 1.0, 1.0, 1.0, 1.0, 1.0, 1.0, 1.0, 1.0, 1.0, 1.0, 1.0, 1.0, 1.0, 1.0, 1.0, 1.0, 1.0, 1.0, 1.0, 1.0, 1.0, 1.0, 1.0, 1.0, 1.0, 1.0, 1.0, 1.0, 1.0, 1.0, 1.0, 1.0, 1.0, 1.0, 1.0, 1.0, 1.0, 1.0, 1.0, 1.0, 1.0, 1.0, 1.0, 1.0, 1.0, 1.0, 1.0, 1.0, 1.0, 1.0, 1.0, 1.0, 1.0, 1.0, 1.0, 1.0, 1.0, 1.0, 1.0, 1.0, 1.0, 1.0, 1.0, 1.0, 1.0, 1.0, 1.0, 1.0, 1.0, 1.0, 1.0, 1.0, 1.0, 1.0, 1.0, 1.0, 1.0, 1.0, 1.0, 1.0, 1.0, 1.0, 1.0, 1.0, 1.0, 1.0, 1.0, 1.0, 1.0, 1.0, 1.0, 1.0, 1.0, 1.0, 1.0, 1.0, 1.0, 1.0, 1.0, 1.0, 1.0, 1.0, 1.0, 1.0, 1.0, 1.0, 1.0, 1.0, 1.0, 1.0, 1.0, 1.0, 1.0, 1.0, 1.0, 1.0, 1.0, 1.0, 1.0, 1.0, 1.0, 1.0, 1.0, 1.0, 1.0, 1.0, 1.0, 1.0, 1.0, 1.0, 1.0, 1.0, 1.0, 1.0, 1.0, 1.0, 1.0, 1.0, 1.0, 1.0, 1.0, 1.0, 1.0, 1.0, 1.0, 1.0, 1.0, 1.0, 1.0, 1.0, 1.0, 1.0, 1.0, 1.0, 1.0, 1.0, 1.0, 1.0, 1.0, 1.0, 1.0, 1.0, 1.0, 1.0, 1.0, 1.0, 1.0, 1.0, 1.0, 1.0, 1.0, 1.0, 1.0, 1.0, 1.0, 1.0, 1.0, 1.0, 1.0, 1.0, 1.0, 1.0, 1.0, 1.0, 1.0, 1.0, 1.0, 1.0, 1.0, 1.0, 1.0, 1.0, 1.0, 1.0, 1.0, 1.0, 1.0, 1.0, 1.0, 1.0, 1.0, 1.0, 1.0, 1.0, 1.0, 1.0, 1.0, 1.0, 1.0, 1.0, 1.0, 1.0, 1.0, 1.0, 1.0, 1.0, 1.0, 1.0, 1.0, 1.0, 1.0, 1.0, 1.0, 1.0, 1.0, 1.0, 1.0, 1.0, 1.0, 1.0, 1.0, 1.0, 1.0, 1.0, 1.0, 1.0, 1.0, 1.0, 1.0, 1.0, 1.0, 1.0, 1.0, 1.0, 1.0, 1.0, 1.0, 1.0, 1.0, 1.0, 1.0, 1.0, 1.0, 1.0, 1.0, 1.0, 1.0, 1.0, 1.0, 1.0, 1.0, 1.0, 1.0, 1.0, 1.0, 1.0, 1.0, 1.0, 1.0, 1.0, 1.0, 1.0, 1.0, 1.0, 1.0, 1.0, 1.0, 1.0, 1.0, 1.0, 1.0, 1.0, 1.0, 1.0, 1.0, 1.0, 1.0, 1.0, 1.0, 1.0, 1.0, 1.0, 1.0, 1.0, 1.0, 1.0, 1.0, 1.0, 1.0, 1.0, 1.0, 1.0, 1.0, 1.0, 1.0, 1.0, 1.0, 1.0, 1.0, 1.0, 1.0, 1.0, 1.0, 1.0, 1.0, 1.0, 1.0, 1.0, 1.0, 1.0, 1.0, 1.0, 1.0, 1.0, 1.0, 1.0, 1.0, 1.0, 1.0, 1.0, 1.0, 1.0, 1.0, 1.0, 1.0, 1.0, 1.0, 1.0, 1.0, 1.0, 1.0, 1.0, 1.0, 1.0, 1.0, 1.0, 1.0, 1.0, 1.0, 1.0, 1.0, 1.0, 1.0, 1.0, 1.0, 1.0, 1.0, 1.0, 1.0, 1.0, 1.0, 1.0, 1.0, 1.0, 1.0, 1.0, 1.0, 1.0, 1.0, 1.0, 1.0, 1.0, 1.0, 1.0, 1.0, 1.0, 1.0, 1.0, 1.0, 1.0, 1.0, 1.0, 1.0, 1.0, 1.0, 1.0, 1.0, 1.0, 1.0, 1.0, 1.0, 1.0, 1.0, 1.0, 1.0, 1.0, 1.0, 1.0, 1.0, 1.0, 1.0, 1.0, 1.0, 1.0, 1.0, 1.0, 1.0, 1.0, 1.0, 1.0, 1.0, 1.0, 1.0, 1.0, 1.0, 1.0, 1.0, 1.0, 1.0, 1.0, 1.0, 1.0, 1.0, 1.0, 1.0, 1.0, 1.0, 1.0, 1.0, 1.0, 1.0, 1.0, 1.0, 1.0, 1.0, 1.0, 1.0, 1.0, 1.0, 1.0, 1.0, 1.0, 1.0, 1.0, 1.0, 1.0, 1.0, 1.0, 1.0, 1.0, 1.0, 1.0, 1.0, 1.0, 1.0, 1.0, 1.0, 1.0, 1.0, 1.0, 1.0, 1.0, 1.0, 1.0, 1.0, 1.0, 1.0, 1.0, 1.0, 1.0, 1.0, 1.0, 1.0, 1.0, 1.0, 1.0, 1.0, 1.0, 1.0, 1.0, 1.0, 1.0, 1.0, 1.0, 1.0, 1.0, 1.0, 1.0, 1.0, 1.0, 1.0, 1.0, 1.0, 1.0, 1.0, 1.0, 1.0, 1.0, 1.0, 1.0, 1.0, 1.0, 1.0, 1.0, 1.0, 1.0, 1.0, 1.0, 1.0, 1.0, 1.0, 1.0, 1.0, 1.0, 1.0, 1.0, 1.0, 1.0, 1.0, 1.0, 1.0, 1.0, 1.0, 1.0, 1.0, 1.0, 1.0, 1.0, 1.0, 1.0, 1.0, 1.0, 1.0, 1.0, 1.0, 1.0, 1.0, 1.0, 1.0, 1.0, 1.0, 1.0, 1.0, 1.0, 1.0, 1.0, 1.0, 1.0, 1.0, 1.0, 1.0, 1.0, 1.0, 1.0, 1.0, 1.0, 1.0, 1.0, 1.0, 1.0, 1.0, 1.0, 1.0, 1.0, 1.0, 1.0, 1.0, 1.0, 1.0, 1.0, 1.0, 1.0, 1.0, 1.0, 1.0, 1.0, 1.0, 1.0, 1.0, 1.0, 1.0, 1.0, 1.0, 1.0, 1.0, 1.0, 1.0, 1.0, 1.0, 1.0, 1.0, 1.0, 1.0, 1.0, 1.0, 1.0, 1.0, 1.0, 1.0, 1.0, 1.0, 1.0, 1.0, 1.0, 1.0, 1.0, 1.0, 1.0, 1.0, 1.0, 1.0, 1.0, 1.0, 1.0, 1.0, 1.0, 1.0, 1.0, 1.0, 1.0, 1.0, 1.0, 1.0, 1.0, 1.0, 1.0, 1.0, 1.0, 1.0, 1.0, 1.0, 1.0, 1.0, 1.0, 1.0, 1.0, 1.0, 1.0, 1.0, 1.0, 1.0, 1.0, 1.0, 1.0, 1.0, 1.0, 1.0, 1.0, 1.0, 1.0, 1.0, 1.0, 1.0, 1.0, 1.0, 1.0, 1.0, 1.0, 1.0, 1.0, 1.0, 1.0, 1.0, 1.0, 1.0, 1.0, 1.0, 1.0, 1.0, 1.0, 1.0, 1.0, 1.0, 1.0, 1.0, 1.0, 1.0, 1.0, 1.0, 1.0, 1.0, 1.0, 1.0, 1.0, 1.0, 1.0, 1.0, 1.0, 1.0, 1.0, 1.0, 1.0, 1.0, 1.0, 1.0, 1.0, 1.0, 1.0, 1.0, 1.0, 1.0, 1.0, 1.0, 1.0, 1.0, 1.0, 1.0, 1.0, 1.0, 1.0, 1.0, 1.0, 1.0, 1.0, 1.0, 1.0, 1.0, 1.0, 1.0, 1.0, 1.0, 1.0, 1.0, 1.0, 1.0, 1.0, 1.0, 1.0, 1.0, 1.0, 1.0, 1.0, 1.0, 1.0, 1.0, 1.0, 1.0, 1.0, 1.0, 1.0, 1.0, 1.0, 1.0, 1.0, 1.0, 1.0, 1.0, 1.0, 1.0, 1.0, 1.0, 1.0, 1.0, 1.0, 1.0, 1.0, 1.0, 1.0, 1.0, 1.0, 1.0, 1.0, 1.0, 1.0, 1.0, 1.0, 1.0, 1.0, 1.0, 1.0, 1.0, 1.0, 1.0, 1.0, 1.0, 1.0, 1.0, 1.0, 1.0, 1.0, 1.0, 1.0, 1.0, 1.0, 1.0, 1.0, 1.0, 1.0, 1.0, 1.0, 1.0, 1.0, 1.0, 1.0, 1.0, 1.0, 1.0, 1.0, 1.0, 1.0, 1.0, 1.0, 1.0, 1.0, 1.0, 1.0, 1.0, 1.0, 1.0, 1.0, 1.0, 1.0, 1.0, 1.0, 1.0, 1.0, 1.0, 1.0, 1.0, 1.0, 1.0, 1.0, 1.0, 1.0, 1.0, 1.0, 1.0, 1.0, 1.0, 1.0, 1.0, 1.0, 1.0, 1.0, 1.0, 1.0, 1.0, 1.0, 1.0, 1.0, 1.0, 1.0, 1.0, 1.0, 1.0, 1.0, 1.0, 1.0, 1.0, 1.0, 1.0, 1.0, 1.0, 1.0, 1.0, 1.0, 1.0, 1.0, 1.0, 1.0, 1.0, 1.0, 1.0, 1.0, 1.0, 1.0, 1.0, 1.0, 1.0, 1.0, 1.0, 1.0, 1.0, 1.0, 1.0, 1.0, 1.0, 1.0, 1.0, 1.0, 1.0, 1.0, 1.0, 1.0, 1.0, 1.0, 1.0, 1.0, 1.0, 1.0, 1.0, 1.0, 1.0, 1.0, 1.0, 1.0, 1.0, 1.0, 1.0, 1.0, 1.0, 1.0, 1.0, 1.0, 1.0, 1.0, 1.0, 1.0, 1.0, 1.0, 1.0, 1.0, 1.0, 1.0, 1.0, 1.0, 1.0, 1.0, 1.0, 1.0, 1.0, 1.0, 1.0, 1.0, 1.0, 1.0, 1.0, 1.0, 1.0, 1.0, 1.0, 1.0, 1.0, 1.0, 1.0, 1.0, 1.0, 1.0, 1.0, 1.0, 1.0, 1.0, 1.0, 1.0, 1.0, 1.0, 1.0, 1.0, 1.0, 1.0, 1.0, 1.0, 1.0, 1.0, 1.0, 1.0, 1.0, 1.0, 1.0, 1.0, 1.0, 1.0, 1.0, 1.0, 1.0, 1.0, 1.0, 1.0, 1.0, 1.0, 1.0, 1.0, 1.0, 1.0, 1.0, 1.0, 1.0, 1.0, 1.0, 1.0, 1.0, 1.0, 1.0, 1.0, 1.0, 1.0, 1.0, 1.0, 1.0, 1.0, 1.0, 1.0, 1.0, 1.0, 1.0, 1.0, 1.0, 1.0, 1.0, 1.0, 1.0, 1.0, 1.0, 1.0, 1.0, 1.0, 1.0, 1.0, 1.0, 1.0, 1.0, 1.0, 1.0, 1.0, 1.0, 1.0, 1.0, 1.0, 1.0, 1.0, 1.0, 1.0, 1.0, 1.0, 1.0, 1.0, 1.0, 1.0, 1.0, 1.0, 1.0, 1.0, 1.0, 1.0, 1.0, 1.0, 1.0, 1.0, 1.0, 1.0, 1.0, 1.0, 1.0, 1.0, 1.0, 1.0, 1.0, 1.0, 1.0, 1.0, 1.0, 1.0, 1.0, 1.0, 1.0, 1.0, 1.0, 1.0, 1.0, 1.0, 1.0, 1.0, 1.0, 1.0, 1.0, 1.0, 1.0, 1.0, 1.0, 1.0, 1.0, 1.0, 1.0, 1.0, 1.0, 1.0, 1.0, 1.0, 1.0, 1.0, 1.0, 1.0, 1.0, 1.0, 1.0, 1.0, 1.0, 1.0, 1.0, 1.0, 1.0, 1.0, 1.0, 1.0, 1.0, 1.0, 1.0, 1.0, 1.0, 1.0, 1.0, 1.0, 1.0, 1.0, 1.0, 1.0, 1.0, 1.0, 1.0, 1.0, 1.0, 1.0, 1.0, 1.0, 1.0, 1.0, 1.0, 1.0, 1.0, 1.0, 1.0, 1.0, 1.0, 1.0, 1.0, 1.0, 1.0, 1.0, 1.0, 1.0, 1.0, 1.0, 1.0, 1.0, 1.0, 1.0, 1.0, 1.0, 1.0, 1.0, 1.0, 1.0, 1.0, 1.0, 1.0, 1.0, 1.0, 1.0, 1.0, 1.0, 1.0, 1.0, 1.0, 1.0, 1.0, 1.0, 1.0, 1.0, 1.0, 1.0, 1.0, 1.0, 1.0, 1.0, 1.0, 1.0, 1.0, 1.0, 1.0, 1.0, 1.0, 1.0, 1.0, 1.0, 1.0, 1.0, 1.0, 1.0, 1.0, 1.0, 1.0, 1.0, 1.0, 1.0, 1.0, 1.0, 1.0, 1.0, 1.0, 1.0, 1.0, 1.0, 1.0, 1.0, 1.0, 1.0, 1.0, 1.0, 1.0, 1.0, 1.0, 1.0, 1.0, 1.0, 1.0, 1.0, 1.0, 1.0, 1.0, 1.0, 1.0, 1.0, 1.0, 1.0, 1.0, 1.0, 1.0, 1.0, 1.0, 1.0, 1.0, 1.0, 1.0, 1.0, 1.0, 1.0, 1.0, 1.0, 1.0, 1.0, 1.0, 1.0, 1.0, 1.0, 1.0, 1.0, 1.0, 1.0, 1.0, 1.0, 1.0, 1.0, 1.0, 1.0, 1.0, 1.0, 1.0, 1.0, 1.0, 1.0, 1.0, 1.0, 1.0, 1.0, 1.0, 1.0, 1.0, 1.0, 1.0, 1.0, 1.0, 1.0, 1.0, 1.0, 1.0, 1.0, 1.0, 1.0, 1.0, 1.0, 1.0, 1.0, 1.0, 1.0, 1.0, 1.0, 1.0, 1.0, 1.0, 1.0, 1.0, 1.0, 1.0, 1.0, 1.0, 1.0, 1.0, 1.0, 1.0, 1.0, 1.0, 1.0, 1.0, 1.0, 1.0, 1.0, 1.0, 1.0, 1.0, 1.0, 1.0, 1.0, 1.0, 1.0, 1.0, 1.0, 1.0, 1.0, 1.0, 1.0, 1.0, 1.0, 1.0, 1.0, 1.0, 1.0, 1.0, 1.0, 1.0, 1.0, 1.0, 1.0, 1.0, 1.0, 1.0, 1.0, 1.0, 1.0, 1.0, 1.0, 1.0, 1.0, 1.0, 1.0, 1.0, 1.0, 1.0, 1.0, 1.0, 1.0, 1.0, 1.0, 1.0, 1.0, 1.0, 1.0, 1.0, 1.0, 1.0, 1.0, 1.0, 1.0, 1.0, 1.0, 1.0, 1.0, 1.0, 1.0, 1.0, 1.0, 1.0, 1.0, 1.0, 1.0, 1.0, 1.0, 1.0, 1.0, 1.0, 1.0, 1.0, 1.0, 1.0, 1.0, 1.0, 1.0, 1.0, 1.0, 1.0, 1.0, 1.0, 1.0, 1.0, 1.0, 1.0, 1.0, 1.0, 1.0, 1.0, 1.0, 1.0, 1.0, 1.0, 1.0, 1.0, 1.0, 1.0, 1.0, 1.0, 1.0, 1.0, 1.0, 1.0, 1.0, 1.0, 1.0, 1.0, 1.0, 1.0, 1.0, 1.0, 1.0, 1.0, 1.0, 1.0, 1.0, 1.0, 1.0, 1.0, 1.0, 1.0, 1.0, 1.0, 1.0, 1.0, 1.0, 1.0, 1.0, 1.0, 1.0, 1.0, 1.0, 1.0, 1.0, 1.0, 1.0, 1.0, 1.0, 1.0, 1.0, 1.0, 1.0, 1.0, 1.0, 1.0, 1.0, 1.0, 1.0, 1.0, 1.0, 1.0, 1.0, 1.0, 1.0, 1.0, 1.0, 1.0, 1.0, 1.0, 1.0, 1.0, 1.0, 1.0, 1.0, 1.0, 1.0, 1.0, 1.0, 1.0, 1.0, 1.0, 1.0, 1.0, 1.0, 1.0, 1.0, 1.0, 1.0, 1.0, 1.0, 1.0, 1.0, 1.0, 1.0, 1.0, 1.0, 1.0, 1.0, 1.0, 1.0, 1.0, 1.0, 1.0, 1.0, 1.0, 1.0, 1.0, 1.0, 1.0, 1.0, 1.0, 1.0, 1.0, 1.0, 1.0, 1.0, 1.0, 1.0, 1.0, 1.0, 1.0, 1.0, 1.0, 1.0, 1.0, 1.0, 1.0, 1.0, 1.0, 1.0, 1.0, 1.0, 1.0, 1.0, 1.0, 1.0, 1.0, 1.0, 1.0, 1.0, 1.0, 1.0, 1.0, 1.0, 1.0, 1.0, 1.0, 1.0, 1.0, 1.0, 1.0, 1.0, 1.0, 1.0, 1.0, 1.0, 1.0, 1.0, 1.0, 1.0, 1.0, 1.0, 1.0, 1.0, 1.0, 1.0, 1.0, 1.0, 1.0, 1.0, 1.0, 1.0, 1.0, 1.0, 1.0, 1.0, 1.0, 1.0, 1.0, 1.0, 1.0, 1.0, 1.0, 1.0, 1.0, 1.0, 1.0, 1.0, 1.0, 1.0, 1.0, 1.0, 1.0, 1.0, 1.0, 1.0, 1.0, 1.0, 1.0, 1.0, 1.0, 1.0, 1.0, 1.0, 1.0, 1.0, 1.0, 1.0, 1.0, 1.0, 1.0, 1.0, 1.0, 1.0, 1.0, 1.0, 1.0, 1.0, 1.0, 1.0, 1.0, 1.0, 1.0, 1.0, 1.0, 1.0, 1.0, 1.0, 1.0, 1.0, 1.0, 1.0, 1.0, 1.0, 1.0, 1.0, 1.0, 1.0, 1.0, 1.0, 1.0, 1.0, 1.0, 1.0, 1.0, 1.0, 1.0, 1.0, 1.0, 1.0, 1.0, 1.0, 1.0, 1.0, 1.0, 1.0, 1.0, 1.0, 1.0, 1.0, 1.0, 1.0, 1.0, 1.0, 1.0, 1.0, 1.0, 1.0, 1.0, 1.0, 1.0, 1.0, 1.0, 1.0, 1.0, 1.0, 1.0, 1.0, 1.0, 1.0, 1.0, 1.0, 1.0, 1.0, 1.0, 1.0, 1.0, 1.0, 1.0, 1.0, 1.0, 1.0, 1.0, 1.0, 1.0, 1.0, 1.0, 1.0, 1.0, 1.0, 1.0, 1.0, 1.0, 1.0, 1.0, 1.0, 1.0, 1.0, 1.0, 1.0, 1.0, 1.0, 1.0, 1.0, 1.0, 1.0, 1.0, 1.0, 1.0, 1.0, 1.0, 1.0, 1.0, 1.0, 1.0, 1.0, 1.0, 1.0, 1.0, 1.0, 1.0, 1.0, 1.0, 1.0, 1.0, 1.0, 1.0, 1.0, 1.0, 1.0, 1.0, 1.0, 1.0, 1.0, 1.0, 1.0, 1.0, 1.0, 1.0, 1.0, 1.0, 1.0, 1.0, 1.0, 1.0, 1.0, 1.0, 1.0, 1.0, 1.0, 1.0, 1.0, 1.0, 1.0, 1.0, 1.0, 1.0, 1.0, 1.0, 1.0, 1.0, 1.0, 1.0, 1.0, 1.0, 1.0, 1.0, 1.0, 1.0, 1.0, 1.0, 1.0, 1.0, 1.0, 1.0, 1.0, 1.0, 1.0, 1.0, 1.0, 1.0, 1.0, 1.0, 1.0, 1.0, 1.0, 1.0, 1.0, 1.0, 1.0, 1.0, 1.0, 1.0, 1.0, 1.0, 1.0, 1.0, 1.0, 1.0, 1.0, 1.0, 1.0, 1.0, 1.0, 1.0, 1.0, 1.0, 1.0, 1.0, 1.0, 1.0, 1.0, 1.0, 1.0, 1.0, 1.0, 1.0, 1.0, 1.0, 1.0, 1.0, 1.0, 1.0, 1.0, 1.0, 1.0, 1.0, 1.0, 1.0, 1.0, 1.0, 1.0, 1.0, 1.0, 1.0, 1.0, 1.0, 1.0, 1.0, 1.0, 1.0, 1.0, 1.0, 1.0, 1.0, 1.0, 1.0, 1.0, 1.0, 1.0, 1.0, 1.0, 1.0, 1.0, 1.0, 1.0, 1.0, 1.0, 1.0, 1.0, 1.0, 1.0, 1.0, 1.0, 1.0, 1.0, 1.0, 1.0, 1.0, 1.0, 1.0, 1.0, 1.0, 1.0, 1.0, 1.0, 1.0, 1.0, 1.0, 1.0, 1.0, 1.0, 1.0, 1.0, 1.0, 1.0, 1.0, 1.0, 1.0, 1.0, 1.0, 1.0, 1.0, 1.0, 1.0, 1.0, 1.0, 1.0, 1.0, 1.0, 1.0, 1.0, 1.0, 1.0, 1.0, 1.0, 1.0, 1.0, 1.0, 1.0, 1.0, 1.0, 1.0, 1.0, 1.0, 1.0, 1.0, 1.0, 1.0, 1.0, 1.0, 1.0, 1.0, 1.0, 1.0, 1.0, 1.0, 1.0, 1.0, 1.0, 1.0, 1.0, 1.0, 1.0, 1.0, 1.0, 1.0, 1.0, 1.0, 1.0, 1.0, 1.0, 1.0, 1.0, 1.0, 1.0, 1.0, 1.0, 1.0, 1.0, 1.0, 1.0, 1.0, 1.0, 1.0, 1.0, 1.0, 1.0, 1.0, 1.0, 1.0, 1.0, 1.0, 1.0, 1.0, 1.0, 1.0, 1.0, 1.0, 1.0, 1.0, 1.0, 1.0, 1.0, 1.0, 1.0, 1.0, 1.0, 1.0, 1.0, 1.0, 1.0, 1.0, 1.0, 1.0, 1.0, 1.0, 1.0, 1.0, 1.0, 1.0, 1.0, 1.0, 1.0, 1.0, 1.0, 1.0, 1.0, 1.0, 1.0, 1.0, 1.0, 1.0, 1.0, 1.0, 1.0, 1.0, 1.0, 1.0, 1.0, 1.0, 1.0, 1.0, 1.0, 1.0, 1.0, 1.0, 1.0, 1.0, 1.0, 1.0, 1.0, 1.0, 1.0, 1.0, 1.0, 1.0, 1.0, 1.0, 1.0, 1.0, 1.0, 1.0, 1.0, 1.0, 1.0, 1.0, 1.0, 1.0, 1.0, 1.0, 1.0, 1.0, 1.0, 1.0, 1.0, 1.0, 1.0, 1.0, 1.0, 1.0, 1.0, 1.0, 1.0, 1.0, 1.0, 1.0, 1.0, 1.0, 1.0, 1.0, 1.0, 1.0, 1.0, 1.0, 1.0, 1.0, 1.0, 1.0, 1.0, 1.0, 1.0, 1.0, 1.0, 1.0, 1.0, 1.0, 1.0, 1.0, 1.0, 1.0, 1.0, 1.0, 1.0, 1.0, 1.0, 1.0, 1.0, 1.0, 1.0, 1.0, 1.0, 1.0, 1.0, 1.0, 1.0, 1.0, 1.0, 1.0, 1.0, 1.0, 1.0, 1.0, 1.0, 1.0, 1.0, 1.0, 1.0, 1.0, 1.0, 1.0, 1.0, 1.0, 1.0, 1.0, 1.0, 1.0, 1.0, 1.0, 1.0, 1.0, 1.0, 1.0, 1.0, 1.0, 1.0, 1.0, 1.0, 1.0, 1.0, 1.0, 1.0, 1.0, 1.0, 1.0, 1.0, 1.0, 1.0, 1.0, 1.0, 1.0, 1.0, 1.0, 1.0, 1.0, 1.0, 1.0, 1.0, 1.0, 1.0, 1.0, 1.0, 1.0, 1.0, 1.0, 1.0, 1.0, 1.0, 1.0, 1.0, 1.0, 1.0, 1.0, 1.0, 1.0, 1.0, 1.0, 1.0, 1.0, 1.0, 1.0, 1.0, 1.0, 1.0, 1.0, 1.0, 1.0, 1.0, 1.0, 1.0, 1.0, 1.0, 1.0, 1.0, 1.0, 1.0, 1.0, 1.0, 1.0, 1.0, 1.0, 1.0, 1.0, 1.0, 1.0, 1.0, 1.0, 1.0, 1.0, 1.0, 1.0, 1.0, 1.0, 1.0, 1.0, 1.0, 1.0, 1.0, 1.0, 1.0, 1.0, 1.0, 1.0, 1.0, 1.0, 1.0, 1.0, 1.0, 1.0, 1.0, 1.0, 1.0, 1.0, 1.0, 1.0, 1.0, 1.0, 1.0, 1.0, 1.0, 1.0, 1.0, 1.0, 1.0, 1.0, 1.0, 1.0, 1.0, 1.0, 1.0, 1.0, 1.0, 1.0, 1.0, 1.0, 1.0, 1.0, 1.0, 1.0, 1.0, 1.0, 1.0, 1.0, 1.0, 1.0, 1.0, 1.0, 1.0, 1.0, 1.0, 1.0, 1.0, 1.0, 1.0, 1.0, 1.0, 1.0, 1.0, 1.0, 1.0, 1.0, 1.0, 1.0, 1.0, 1.0, 1.0, 1.0, 1.0, 1.0, 1.0, 1.0, 1.0, 1.0, 1.0, 1.0, 1.0, 1.0, 1.0, 1.0, 1.0, 1.0, 1.0, 1.0, 1.0, 1.0, 1.0, 1.0, 1.0, 1.0, 1.0, 1.0, 1.0, 1.0, 1.0, 1.0, 1.0, 1.0, 1.0, 1.0, 1.0, 1.0, 1.0, 1.0, 1.0, 1.0, 1.0, 1.0, 1.0, 1.0, 1.0, 1.0, 1.0, 1.0, 1.0, 1.0, 1.0, 1.0, 1.0, 1.0, 1.0, 1.0, 1.0, 1.0, 1.0, 1.0, 1.0, 1.0, 1.0, 1.0, 1.0, 1.0, 1.0, 1.0, 1.0, 1.0, 1.0, 1.0, 1.0, 1.0, 1.0, 1.0, 1.0, 1.0, 1.0, 1.0, 1.0, 1.0, 1.0, 1.0, 1.0, 1.0, 1.0, 1.0, 1.0, 1.0, 1.0, 1.0, 1.0, 1.0, 1.0, 1.0, 1.0, 1.0, 1.0, 1.0, 1.0, 1.0, 1.0, 1.0, 1.0, 1.0, 1.0, 1.0, 1.0, 1.0, 1.0, 1.0, 1.0, 1.0, 1.0, 1.0, 1.0, 1.0, 1.0, 1.0, 1.0, 1.0, 1.0, 1.0, 1.0, 1.0, 1.0, 1.0, 1.0, 1.0, 1.0, 1.0, 1.0, 1.0, 1.0, 1.0, 1.0, 1.0, 1.0, 1.0, 1.0, 1.0, 1.0, 1.0, 1.0, 1.0, 1.0, 1.0, 1.0, 1.0, 1.0, 1.0, 1.0, 1.0, 1.0, 1.0, 1.0, 1.0, 1.0, 1.0, 1.0, 1.0, 1.0, 1.0, 1.0, 1.0, 1.0, 1.0, 1.0, 1.0, 1.0, 1.0, 1.0, 1.0, 1.0, 1.0, 1.0, 1.0, 1.0, 1.0, 1.0, 1.0, 1.0, 1.0, 1.0, 1.0, 1.0, 1.0, 1.0, 1.0, 1.0, 1.0, 1.0, 1.0, 1.0, 1.0, 1.0, 1.0, 1.0, 1.0, 1.0, 1.0, 1.0, 1.0, 1.0, 1.0, 1.0, 1.0, 1.0, 1.0, 1.0, 1.0, 1.0, 1.0, 1.0, 1.0, 1.0, 1.0, 1.0, 1.0, 1.0, 1.0, 1.0, 1.0, 1.0, 1.0, 1.0, 1.0, 1.0, 1.0, 1.0, 1.0, 1.0, 1.0, 1.0, 1.0, 1.0, 1.0, 1.0, 1.0, 1.0, 1.0, 1.0, 1.0, 1.0, 1.0, 1.0, 1.0, 1.0, 1.0, 1.0, 1.0, 1.0, 1.0, 1.0, 1.0, 1.0, 1.0, 1.0, 1.0, 1.0, 1.0, 1.0, 1.0, 1.0, 1.0, 1.0, 1.0, 1.0, 1.0, 1.0, 1.0, 1.0, 1.0, 1.0, 1.0, 1.0, 1.0, 1.0, 1.0, 1.0, 1.0, 1.0, 1.0, 1.0, 1.0, 1.0, 1.0, 1.0, 1.0, 1.0, 1.0, 1.0, 1.0, 1.0, 1.0, 1.0, 1.0, 1.0, 1.0, 1.0, 1.0, 1.0, 1.0, 1.0, 1.0, 1.0, 1.0, 1.0, 1.0, 1.0, 1.0, 1.0, 1.0, 1.0, 1.0, 1.0, 1.0, 1.0, 1.0, 1.0, 1.0, 1.0, 1.0, 1.0, 1.0, 1.0, 1.0, 1.0, 1.0, 1.0, 1.0, 1.0, 1.0, 1.0, 1.0, 1.0, 1.0, 1.0, 1.0, 1.0, 1.0, 1.0, 1.0, 1.0, 1.0, 1.0, 1.0, 1.0, 1.0, 1.0, 1.0, 1.0, 1.0, 1.0, 1.0, 1.0, 1.0, 1.0, 1.0, 1.0, 1.0, 1.0, 1.0, 1.0, 1.0, 1.0, 1.0, 1.0, 1.0, 1.0, 1.0, 1.0, 1.0, 1.0, 1.0, 1.0, 1.0, 1.0, 1.0, 1.0, 1.0, 1.0, 1.0, 1.0, 1.0, 1.0, 1.0, 1.0, 1.0, 1.0, 1.0, 1.0, 1.0, 1.0, 1.0, 1.0, 1.0, 1.0, 1.0, 1.0, 1.0, 1.0, 1.0, 1.0, 1.0, 1.0, 1.0, 1.0, 1.0, 1.0, 1.0, 1.0, 1.0, 1.0, 1.0, 1.0, 1.0, 1.0, 1.0, 1.0, 1.0, 1.0, 1.0, 1.0, 1.0, 1.0, 1.0, 1.0, 1.0, 1.0, 1.0, 1.0, 1.0, 1.0, 1.0, 1.0, 1.0, 1.0, 1.0, 1.0, 1.0, 1.0, 1.0, 1.0, 1.0, 1.0, 1.0, 1.0, 1.0, 1.0, 1.0, 1.0, 1.0, 1.0, 1.0, 1.0, 1.0, 1.0, 1.0, 1.0, 1.0, 1.0, 1.0, 1.0, 1.0, 1.0, 1.0, 1.0, 1.0, 1.0, 1.0, 1.0, 1.0, 1.0, 1.0, 1.0, 1.0, 1.0, 1.0, 1.0, 1.0, 1.0, 1.0, 1.0, 1.0, 1.0, 1.0, 1.0, 1.0, 1.0, 1.0, 1.0, 1.0, 1.0, 1.0, 1.0, 1.0, 1.0, 1.0, 1.0, 1.0, 1.0, 1.0, 1.0, 1.0, 1.0, 1.0, 1.0, 1.0, 1.0, 1.0, 1.0, 1.0, 1.0, 1.0, 1.0, 1.0, 1.0, 1.0, 1.0, 1.0, 1.0, 1.0, 1.0, 1.0, 1.0, 1.0, 1.0, 1.0, 1.0, 1.0, 1.0, 1.0, 1.0, 1.0, 1.0, 1.0, 1.0, 1.0, 1.0, 1.0, 1.0, 1.0, 1.0, 1.0, 1.0, 1.0, 1.0, 1.0, 1.0, 1.0, 1.0, 1.0, 1.0, 1.0, 1.0, 1.0, 1.0, 1.0, 1.0, 1.0, 1.0, 1.0, 1.0, 1.0, 1.0, 1.0, 1.0, 1.0, 1.0, 1.0, 1.0, 1.0, 1.0, 1.0, 1.0, 1.0, 1.0, 1.0, 1.0, 1.0, 1.0, 1.0, 1.0, 1.0, 1.0, 1.0, 1.0, 1.0, 1.0, 1.0, 1.0, 1.0, 1.0, 1.0, 1.0, 1.0, 1.0, 1.0, 1.0, 1.0, 1.0, 1.0, 1.0, 1.0, 1.0, 1.0, 1.0, 1.0, 1.0, 1.0, 1.0, 1.0, 1.0, 1.0, 1.0, 1.0, 1.0, 1.0, 1.0, 1.0, 1.0, 1.0, 1.0, 1.0, 1.0, 1.0, 1.0, 1.0, 1.0, 1.0, 1.0, 1.0, 1.0, 1.0, 1.0, 1.0, 1.0, 1.0, 1.0, 1.0, 1.0, 1.0, 1.0, 1.0, 1.0, 1.0, 1.0, 1.0, 1.0, 1.0, 1.0, 1.0, 1.0, 1.0, 1.0, 1.0, 1.0, 1.0, 1.0, 1.0, 1.0, 1.0, 1.0, 1.0, 1.0, 1.0, 1.0, 1.0, 1.0, 1.0, 1.0, 1.0, 1.0, 1.0, 1.0, 1.0, 1.0, 1.0, 1.0, 1.0, 1.0, 1.0, 1.0, 1.0, 1.0, 1.0, 1.0, 1.0, 1.0, 1.0, 1.0, 1.0, 1.0, 1.0, 1.0, 1.0, 1.0, 1.0, 1.0, 1.0, 1.0, 1.0, 1.0, 1.0, 1.0, 1.0, 1.0, 1.0, 1.0, 1.0, 1.0, 1.0, 1.0, 1.0, 1.0, 1.0, 1.0, 1.0, 1.0, 1.0, 1.0, 1.0, 1.0, 1.0, 1.0, 1.0, 1.0, 1.0, 1.0, 1.0, 1.0, 1.0, 1.0, 1.0, 1.0, 1.0, 1.0, 1.0, 1.0, 1.0, 1.0, 1.0, 1.0, 1.0, 1.0, 1.0, 1.0, 1.0, 1.0, 1.0, 1.0, 1.0, 1.0, 1.0, 1.0, 1.0, 1.0, 1.0, 1.0, 1.0, 1.0, 1.0, 1.0, 1.0, 1.0, 1.0, 1.0, 1.0, 1.0, 1.0, 1.0, 1.0, 1.0, 1.0, 1.0, 1.0, 1.0, 1.0, 1.0, 1.0, 1.0, 1.0, 1.0, 1.0, 1.0, 1.0, 1.0, 1.0, 1.0, 1.0, 1.0, 1.0, 1.0, 1.0, 1.0, 1.0, 1.0, 1.0, 1.0, 1.0, 1.0, 1.0, 1.0, 1.0, 1.0, 1.0, 1.0, 1.0, 1.0, 1.0, 1.0, 1.0, 1.0, 1.0, 1.0, 1.0, 1.0, 1.0, 1.0, 1.0, 1.0, 1.0, 1.0, 1.0, 1.0, 1.0, 1.0, 1.0, 1.0, 1.0, 1.0, 1.0, 1.0, 1.0, 1.0, 1.0, 1.0, 1.0, 1.0, 1.0, 1.0, 1.0, 1.0, 1.0, 1.0, 1.0, 1.0, 1.0, 1.0, 1.0, 1.0, 1.0, 1.0, 1.0, 1.0, 1.0, 1.0, 1.0, 1.0, 1.0, 1.0, 1.0, 1.0, 1.0, 1.0, 1.0, 1.0, 1.0, 1.0, 1.0, 1.0, 1.0, 1.0, 1.0, 1.0, 1.0, 1.0, 1.0, 1.0, 1.0, 1.0, 1.0, 1.0, 1.0, 1.0, 1.0, 1.0, 1.0, 1.0, 1.0, 1.0, 1.0, 1.0, 1.0, 1.0, 1.0, 1.0, 1.0, 1.0, 1.0, 1.0, 1.0, 1.0, 1.0, 1.0, 1.0, 1.0, 1.0, 1.0, 1.0, 1.0, 1.0, 1.0, 1.0, 1.0, 1.0, 1.0, 1.0, 1.0, 1.0, 1.0, 1.0, 1.0, 1.0, 1.0, 1.0, 1.0, 1.0, 1.0, 1.0, 1.0, 1.0, 1.0, 1.0, 1.0, 1.0, 1.0, 1.0, 1.0, 1.0, 1.0, 1.0, 1.0, 1.0, 1.0, 1.0, 1.0, 1.0, 1.0, 1.0, 1.0, 1.0, 1.0, 1.0, 1.0, 1.0, 1.0, 1.0, 1.0, 1.0, 1.0, 1.0, 1.0, 1.0, 1.0, 1.0, 1.0, 1.0, 1.0, 1.0, 1.0, 1.0, 1.0, 1.0, 1.0, 1.0, 1.0, 1.0, 1.0, 1.0, 1.0, 1.0, 1.0, 1.0, 1.0, 1.0, 1.0, 1.0, 1.0, 1.0, 1.0, 1.0, 1.0, 1.0, 1.0, 1.0, 1.0, 1.0, 1.0, 1.0, 1.0, 1.0, 1.0, 1.0, 1.0, 1.0, 1.0, 1.0, 1.0, 1.0, 1.0, 1.0, 1.0, 1.0, 1.0, 1.0, 1.0, 1.0, 1.0, 1.0, 1.0, 1.0, 1.0, 1.0, 1.0, 1.0, 1.0, 1.0, 1.0, 1.0, 1.0, 1.0, 1.0, 1.0, 1.0, 1.0, 1.0, 1.0, 1.0, 1.0, 1.0, 1.0, 1.0, 1.0, 1.0, 1.0, 1.0, 1.0, 1.0, 1.0, 1.0, 1.0, 1.0, 1.0, 1.0, 1.0, 1.0, 1.0, 1.0, 1.0, 1.0, 1.0, 1.0, 1.0, 1.0, 1.0, 1.0, 1.0, 1.0, 1.0, 1.0, 1.0, 1.0, 1.0, 1.0, 1.0, 1.0, 1.0, 1.0, 1.0, 1.0, 1.0, 1.0, 1.0, 1.0, 1.0, 1.0, 1.0, 1.0, 1.0, 1.0, 1.0, 1.0, 1.0, 1.0, 1.0, 1.0, 1.0, 1.0, 1.0, 1.0, 1.0, 1.0, 1.0, 1.0, 1.0, 1.0, 1.0, 1.0, 1.0, 1.0, 1.0, 1.0, 1.0, 1.0, 1.0, 1.0, 1.0, 1.0, 1.0, 1.0, 1.0, 1.0, 1.0, 1.0, 1.0, 1.0, 1.0, 1.0, 1.0, 1.0, 1.0, 1.0, 1.0, 1.0, 1.0, 1.0, 1.0, 1.0, 1.0, 1.0, 1.0, 1.0, 1.0, 1.0, 1.0, 1.0, 1.0, 1.0, 1.0, 1.0, 1.0, 1.0, 1.0, 1.0, 1.0, 1.0, 1.0, 1.0, 1.0, 1.0, 1.0, 1.0, 1.0, 1.0, 1.0, 1.0, 1.0, 1.0, 1.0, 1.0, 1.0, 1.0, 1.0, 1.0, 1.0, 1.0, 1.0, 1.0, 1.0, 1.0, 1.0, 1.0, 1.0, 1.0, 1.0, 1.0, 1.0, 1.0, 1.0, 1.0, 1.0, 1.0, 1.0, 1.0, 1.0, 1.0, 1.0, 1.0, 1.0, 1.0, 1.0, 1.0, 1.0, 1.0, 1.0, 1.0, 1.0, 1.0, 1.0, 1.0, 1.0, 1.0, 1.0, 1.0, 1.0, 1.0, 1.0, 1.0, 1.0, 1.0, 1.0, 1.0, 1.0, 1.0, 1.0, 1.0, 1.0, 1.0, 1.0, 1.0, 1.0, 1.0, 1.0, 1.0, 1.0, 1.0, 1.0, 1.0, 1.0, 1.0, 1.0, 1.0, 1.0, 1.0, 1.0, 1.0, 1.0, 1.0, 1.0, 1.0, 1.0, 1.0, 1.0, 1.0, 1.0, 1.0, 1.0, 1.0, 1.0, 1.0, 1.0, 1.0, 1.0, 1.0, 1.0, 1.0, 1.0, 1.0, 1.0, 1.0, 1.0, 1.0, 1.0, 1.0, 1.0, 1.0, 1.0, 1.0, 1.0, 1.0, 1.0, 1.0, 1.0, 1.0, 1.0, 1.0, 1.0, 1.0, 1.0, 1.0, 1.0, 1.0, 1.0, 1.0, 1.0, 1.0, 1.0, 1.0, 1.0, 1.0, 1.0, 1.0, 1.0, 1.0, 1.0, 1.0, 1.0, 1.0, 1.0, 1.0, 1.0, 1.0, 1.0, 1.0, 1.0, 1.0, 1.0, 1.0, 1.0, 1.0, 1.0, 1.0, 1.0, 1.0, 1.0, 1.0, 1.0, 1.0, 1.0, 1.0, 1.0, 1.0, 1.0, 1.0, 1.0, 1.0, 1.0, 1.0, 1.0, 1.0, 1.0, 1.0, 1.0, 1.0, 1.0, 1.0, 1.0, 1.0, 1.0, 1.0, 1.0, 1.0, 1.0, 1.0, 1.0, 1.0, 1.0, 1.0, 1.0, 1.0, 1.0, 1.0, 1.0, 1.0, 1.0, 1.0, 1.0, 1.0, 1.0, 1.0, 1.0, 1.0, 1.0, 1.0, 1.0, 1.0, 1.0, 1.0, 1.0, 1.0, 1.0, 1.0, 1.0, 1.0, 1.0, 1.0, 1.0, 1.0, 1.0, 1.0, 1.0, 1.0, 1.0, 1.0, 1.0, 1.0, 1.0, 1.0, 1.0, 1.0, 1.0, 1.0, 1.0, 1.0, 1.0, 1.0, 1.0, 1.0, 1.0, 1.0, 1.0, 1.0, 1.0, 1.0, 1.0, 1.0, 1.0, 1.0, 1.0, 1.0, 1.0, 1.0, 1.0, 1.0, 1.0, 1.0, 1.0, 1.0, 1.0, 1.0, 1.0, 1.0, 1.0, 1.0, 1.0, 1.0, 1.0, 1.0, 1.0, 1.0, 1.0, 1.0, 1.0, 1.0, 1.0, 1.0, 1.0, 1.0, 1.0, 1.0, 1.0, 1.0, 1.0, 1.0, 1.0, 1.0, 1.0, 1.0, 1.0, 1.0, 1.0, 1.0, 1.0, 1.0, 1.0, 1.0, 1.0, 1.0, 1.0, 1.0, 1.0, 1.0, 1.0, 1.0, 1.0, 1.0, 1.0, 1.0, 1.0, 1.0, 1.0, 1.0, 1.0, 1.0, 1.0, 1.0, 1.0, 1.0, 1.0, 1.0, 1.0, 1.0, 1.0, 1.0, 1.0, 1.0, 1.0, 1.0, 1.0, 1.0, 1.0, 1.0, 1.0, 1.0, 1.0, 1.0, 1.0, 1.0, 1.0, 1.0, 1.0, 1.0, 1.0, 1.0, 1.0, 1.0, 1.0, 1.0, 1.0, 1.0, 1.0, 1.0, 1.0, 1.0, 1.0, 1.0, 1.0, 1.0, 1.0, 1.0, 1.0, 1.0, 1.0, 1.0, 1.0, 1.0, 1.0, 1.0, 1.0, 1.0, 1.0, 1.0, 1.0, 1.0, 1.0, 1.0, 1.0, 1.0, 1.0, 1.0, 1.0, 1.0, 1.0, 1.0, 1.0, 1.0, 1.0, 1.0, 1.0, 1.0, 1.0, 1.0, 1.0, 1.0, 1.0, 1.0, 1.0, 1.0, 1.0, 1.0, 1.0, 1.0, 1.0, 1.0, 1.0, 1.0, 1.0, 1.0, 1.0, 1.0, 1.0, 1.0, 1.0, 1.0, 1.0, 1.0, 1.0, 1.0, 1.0, 1.0, 1.0, 1.0, 1.0, 1.0, 1.0, 1.0, 1.0, 1.0, 1.0, 1.0, 1.0, 1.0, 1.0, 1.0, 1.0, 1.0, 1.0, 1.0, 1.0, 1.0, 1.0, 1.0, 1.0, 1.0, 1.0, 1.0, 1.0, 1.0, 1.0, 1.0, 1.0, 1.0, 1.0, 1.0, 1.0, 1.0, 1.0, 1.0, 1.0, 1.0, 1.0, 1.0, 1.0, 1.0, 1.0, 1.0, 1.0, 1.0, 1.0, 1.0, 1.0, 1.0, 1.0, 1.0, 1.0, 1.0, 1.0, 1.0, 1.0, 1.0, 1.0, 1.0, 1.0, 1.0, 1.0, 1.0, 1.0, 1.0, 1.0, 1.0, 1.0, 1.0, 1.0, 1.0, 1.0, 1.0, 1.0, 1.0, 1.0, 1.0, 1.0, 1.0, 1.0, 1.0, 1.0, 1.0, 1.0, 1.0, 1.0, 1.0, 1.0, 1.0, 1.0, 1.0, 1.0, 1.0, 1.0, 1.0, 1.0, 1.0, 1.0, 1.0, 1.0, 1.0, 1.0, 1.0, 1.0, 1.0, 1.0, 1.0, 1.0, 1.0, 1.0, 1.0, 1.0, 1.0, 1.0, 1.0, 1.0, 1.0, 1.0, 1.0, 1.0, 1.0, 1.0, 1.0, 1.0, 1.0, 1.0, 1.0, 1.0, 1.0, 1.0, 1.0, 1.0, 1.0, 1.0, 1.0, 1.0, 1.0, 1.0, 1.0, 1.0, 1.0, 1.0, 1.0, 1.0, 1.0, 1.0, 1.0, 1.0, 1.0, 1.0, 1.0, 1.0, 1.0, 1.0, 1.0, 1.0, 1.0, 1.0, 1.0, 1.0, 1.0, 1.0, 1.0, 1.0, 1.0, 1.0, 1.0, 1.0, 1.0, 1.0, 1.0, 1.0, 1.0, 1.0, 1.0, 1.0, 1.0, 1.0, 1.0, 1.0, 1.0, 1.0, 1.0, 1.0, 1.0, 1.0, 1.0, 1.0, 1.0, 1.0, 1.0, 1.0, 1.0, 1.0, 1.0, 1.0, 1.0, 1.0, 1.0, 1.0, 1.0, 1.0, 1.0, 1.0, 1.0, 1.0, 1.0, 1.0, 1.0, 1.0, 1.0, 1.0, 1.0, 1.0, 1.0, 1.0, 1.0, 1.0, 1.0, 1.0, 1.0, 1.0, 1.0, 1.0, 1.0, 1.0, 1.0, 1.0, 1.0, 1.0, 1.0, 1.0, 1.0, 1.0, 1.0, 1.0, 1.0, 1.0, 1.0, 1.0, 1.0, 1.0, 1.0, 1.0, 1.0, 1.0, 1.0, 1.0, 1.0, 1.0, 1.0, 1.0, 1.0, 1.0, 1.0, 1.0, 1.0, 1.0, 1.0, 1.0, 1.0, 1.0, 1.0, 1.0, 1.0, 1.0, 1.0, 1.0, 1.0, 1.0, 1.0, 1.0, 1.0, 1.0, 1.0, 1.0, 1.0, 1.0, 1.0, 1.0, 1.0, 1.0, 1.0, 1.0, 1.0, 1.0, 1.0, 1.0, 1.0, 1.0, 1.0, 1.0, 1.0, 1.0, 1.0, 1.0, 1.0, 1.0, 1.0, 1.0, 1.0, 1.0, 1.0, 1.0, 1.0, 1.0, 1.0, 1.0, 1.0, 1.0, 1.0, 1.0, 1.0, 1.0, 1.0, 1.0, 1.0, 1.0, 1.0, 1.0, 1.0, 1.0, 1.0, 1.0, 1.0, 1.0, 1.0, 1.0, 1.0, 1.0, 1.0, 1.0, 1.0, 1.0, 1.0, 1.0, 1.0, 1.0, 1.0, 1.0, 1.0, 1.0, 1.0, 1.0, 1.0, 1.0, 1.0, 1.0, 1.0, 1.0, 1.0, 1.0, 1.0, 1.0, 1.0, 1.0, 1.0, 1.0, 1.0, 1.0, 1.0, 1.0, 1.0, 1.0, 1.0, 1.0, 1.0, 1.0, 1.0, 1.0, 1.0, 1.0, 1.0, 1.0, 1.0, 1.0, 1.0, 1.0, 1.0, 1.0, 1.0, 1.0, 1.0, 1.0, 1.0, 1.0, 1.0, 1.0, 1.0, 1.0, 1.0, 1.0, 1.0, 1.0, 1.0, 1.0, 1.0, 1.0, 1.0, 1.0, 1.0, 1.0, 1.0, 1.0, 1.0, 1.0, 1.0, 1.0, 1.0, 1.0, 1.0, 1.0, 1.0, 1.0, 1.0, 1.0, 1.0, 1.0, 1.0, 1.0, 1.0, 1.0, 1.0, 1.0, 1.0, 1.0, 1.0, 1.0, 1.0, 1.0, 1.0, 1.0, 1.0, 1.0, 1.0, 1.0, 1.0, 1.0, 1.0, 1.0, 1.0, 1.0, 1.0, 1.0, 1.0, 1.0, 1.0])
me_cylinder.use_remesh_preserve_volume = False
me_cylinder.use_remesh_preserve_attributes = False
me_cylinder.use_mirror_vertex_groups = False
me_cylinder.update()

# ---- objects
ob_cylinder = bpy.data.objects.new('Cylinder', me_cylinder)
ob_camera = bpy.data.objects.new('Camera', cam_camera)
ob_lamp = bpy.data.objects.new('Lamp', light_spot)

# ---- transforms, parenting, visibility, modifiers, constraints
ob_cylinder.location = (0.0, 0.0, 0.0)
ob_cylinder.rotation_euler = (1.571, -0.0, 1.571)
ob_cylinder.lock_rotations_4d = False
ob_cylinder.empty_display_type = 'ARROWS'
ob_cylinder.color = (0.0, 0.0, 0.0, 1.0)
ob_cylinder.lineart.crease_threshold = 0.0
ob_camera.location = (6.283, -5.0, 5.867)
ob_camera.rotation_euler = (0.9238, -0.02162, 0.9207)
ob_camera.lock_rotations_4d = False
ob_camera.empty_display_type = 'ARROWS'
ob_camera.color = (0.0, 0.0, 0.0, 0.0)
ob_camera.display_type = 'WIRE'
ob_camera.lineart.crease_threshold = 0.0
ob_lamp.location = (-9.524e-16, -10.0, 7.0)
ob_lamp.rotation_euler = (0.8296, 9.588e-09, -2.436e-09)
ob_lamp.lock_rotations_4d = False
ob_lamp.empty_display_type = 'ARROWS'
ob_lamp.color = (0.0, 0.0, 0.0, 0.0)
ob_lamp.lineart.crease_threshold = 0.0

# ---- collection membership
col_collection_1.objects.link(ob_cylinder)
col_collection_1.objects.link(ob_camera)
col_collection_3.objects.link(ob_lamp)

# ---- scene / render settings (as saved in the file)
scene.camera = ob_camera
scene.frame_start = 1; scene.frame_end = 250; scene.frame_set(1)
scene.render.engine = 'BLENDER_EEVEE_NEXT'
scene.render.image_settings.file_format = 'JPEG'
scene.render.image_settings.color_mode = 'RGB'
scene.render.image_settings.compression = 90
scene.render.resolution_x = 640
scene.render.resolution_y = 480
scene.render.resolution_percentage = 50
scene.render.pixel_aspect_x = 100.0
scene.render.pixel_aspect_y = 100.0
scene.render.fps = 25
scene.render.dither_intensity = 0.0
scene.render.use_compositing = False
scene.render.use_sequencer = False
scene.render.bake_margin = 2
scene.render.bake_bias = 0.0
scene.render.bake_samples = 0
scene.render.use_stamp_time = False
scene.render.use_stamp_date = False
scene.render.use_stamp_frame = False
scene.render.use_stamp_camera = False
scene.render.use_stamp_scene = False
scene.render.use_stamp_filename = False
scene.render.use_stamp_render_time = False
scene.render.stamp_font_size = 0
scene.cycles.use_denoising = False
scene.cycles.samples = 10
scene.cycles.sampling_pattern = 'TABULATED_SOBOL'
scene.cycles.light_sampling_threshold = 0.0
scene.cycles.use_adaptive_sampling = False
scene.cycles.use_light_tree = False
scene.cycles.blur_glossy = 0.0
scene.cycles.volume_bounces = 1
scene.cycles.pixel_filter_type = 'GAUSSIAN'
scene.cycles.sample_clamp_indirect = 0.0
scene.view_settings.view_transform = 'Raw'
bpy.context.view_layer.update()

